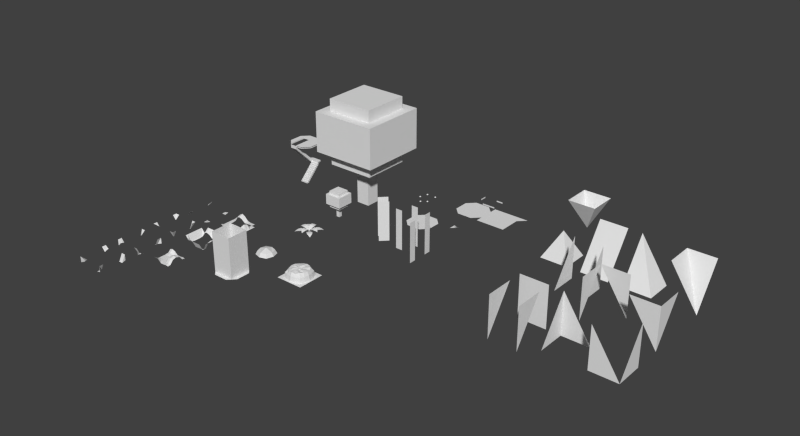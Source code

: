 # Source: 00template_oct.blend  (saved by Blender 2.72.0; exported with 4.5.12 LTS)
import bpy
from mathutils import Matrix  # noqa: F401  (used for matrix-valued properties, if any)

bpy.ops.wm.read_factory_settings(use_empty=True)
scene = bpy.context.scene
scene.name = 'Scene'

# ---- collections
col_collection_19 = bpy.data.collections.new('Collection 19'); scene.collection.children.link(col_collection_19)
col_collection_19.hide_render = True
col_collection_19.hide_viewport = True
col_collection_20 = bpy.data.collections.new('Collection 20'); scene.collection.children.link(col_collection_20)

# ---- world
world_world = bpy.data.worlds.new('World'); scene.world = world_world
world_world.color = (0.05088, 0.05088, 0.05088)
world_world.use_sun_shadow = False
world_world.sun_shadow_jitter_overblur = 0.0
world_world.cycles.sampling_method = 'MANUAL'
world_world.cycles.sample_map_resolution = 256

# ---- meshes
me_cube_015 = bpy.data.meshes.new('Cube.015')
me_cube_015.from_pydata([(0.25, 0.25, 3.0), (0.0, 0.0, 3.0), (0.5, 0.0, 3.0)], [], [(1, 0, 2)])
me_cube_015.use_remesh_preserve_volume = False
me_cube_015.use_remesh_preserve_attributes = False
me_cube_015.use_mirror_vertex_groups = False
me_cube_015.update()
me_plane_004 = bpy.data.meshes.new('Plane.004')
me_plane_004.from_pydata([(-5.96e-08, 0.0, 3.0), (-0.5, 0.0, 3.0), (-5.96e-08, 0.5, 3.0)], [], [(1, 2, 0)])
me_plane_004.use_remesh_preserve_volume = False
me_plane_004.use_remesh_preserve_attributes = False
me_plane_004.use_mirror_vertex_groups = False
me_plane_004.update()
me_cube_009 = bpy.data.meshes.new('Cube.009')
me_cube_009.from_pydata([(5.96e-08, 0.0, 3.0), (5.96e-08, -0.5, 3.0), (0.5, 0.0, 3.0)], [], [(1, 0, 2)])
me_cube_009.use_remesh_preserve_volume = False
me_cube_009.use_remesh_preserve_attributes = False
me_cube_009.use_mirror_vertex_groups = False
me_cube_009.update()
me_plane_013 = bpy.data.meshes.new('Plane.013')
me_plane_013.from_pydata([(-5.96e-08, -0.5, 3.0), (0.5, 0.0, 3.0), (-0.25, -0.25, 3.0), (0.0, 0.0, 3.0)], [], [(0, 2, 3, 1)])
me_plane_013.use_remesh_preserve_volume = False
me_plane_013.use_remesh_preserve_attributes = False
me_plane_013.use_mirror_vertex_groups = False
me_plane_013.update()
me_cube_005 = bpy.data.meshes.new('Cube.005')
me_cube_005.from_pydata([(0.0, -0.5, 3.0), (0.5, 5.96e-08, 3.0), (0.0, -0.5, 0.1), (0.0, -1.0, 3.0), (0.0, -1.0, -2.98e-08), (1.0, 5.96e-08, 3.0), (1.0, 0.0, 0.1), (0.5, 0.0, 0.1), (-0.25, -0.25, 0.1), (-2.98e-08, 0.0, 0.1), (0.0, -0.5, -2.98e-08), (-0.25, -0.25, -2.98e-08)], [], [(2, 8, 11, 10), (2, 0, 1, 7), (0, 2, 10, 4, 3), (7, 1, 5, 6), (7, 9, 8, 2)])
me_cube_005.use_remesh_preserve_volume = False
me_cube_005.use_remesh_preserve_attributes = False
me_cube_005.use_mirror_vertex_groups = False
me_cube_005.update()
me_cube_225 = bpy.data.meshes.new('Cube.225')
me_cube_225.from_pydata([(0.0, -0.5, 3.0), (0.5, 5.96e-08, 3.0), (0.0, -0.5, 0.1), (0.0, 0.0, 0.1), (0.0, -1.0, 3.0), (0.0, -1.0, 0.1), (0.5, 0.0, 0.1), (1.0, 0.0, 0.1), (1.0, 5.96e-08, 3.0)], [], [(2, 6, 3), (0, 2, 5, 4), (2, 0, 1, 6), (6, 1, 8, 7)])
me_cube_225.use_remesh_preserve_volume = False
me_cube_225.use_remesh_preserve_attributes = False
me_cube_225.use_mirror_vertex_groups = False
me_cube_225.update()
me_cube_224 = bpy.data.meshes.new('Cube.224')
me_cube_224.from_pydata([(0.0, -0.5, 3.0), (0.5, 5.96e-08, 3.0), (0.0, -1.0, 3.0), (0.0, -1.0, 0.1), (1.0, 5.96e-08, 3.0), (1.0, 0.0, -2.98e-08), (0.5, 5.96e-08, 0.1), (0.0, -0.5, 0.1), (0.5, 5.96e-08, -3.353e-07), (0.25, 0.25, -3.353e-07), (0.0, 1.192e-07, 0.1), (0.25, 0.25, 0.1)], [], [(8, 9, 11, 6), (7, 3, 2, 0), (1, 6, 7, 0), (6, 1, 4, 5, 8), (6, 11, 10, 7)])
me_cube_224.use_remesh_preserve_volume = False
me_cube_224.use_remesh_preserve_attributes = False
me_cube_224.use_mirror_vertex_groups = False
me_cube_224.update()
me_cube_223 = bpy.data.meshes.new('Cube.223')
me_cube_223.from_pydata([(0.0, -0.5, 3.0), (0.5, 5.96e-08, 3.0), (0.0, -0.5, 0.1), (0.0, 0.0, 0.1), (0.0, -1.0, 3.0), (0.0, -1.0, 0.1), (0.5, 0.0, 0.1), (1.0, 0.0, 0.1), (1.0, 5.96e-08, 3.0)], [], [(2, 6, 3), (0, 2, 5, 4), (2, 0, 1, 6), (6, 1, 8, 7)])
me_cube_223.use_remesh_preserve_volume = False
me_cube_223.use_remesh_preserve_attributes = False
me_cube_223.use_mirror_vertex_groups = False
me_cube_223.update()
me_cube_222 = bpy.data.meshes.new('Cube.222')
me_cube_222.from_pydata([(0.0, -0.5, 3.0), (0.5, 5.96e-08, 3.0), (0.0, -0.5, 0.1), (0.0, -1.0, 3.0), (0.0, -1.0, 0.1), (1.0, 5.96e-08, 3.0), (1.0, 0.0, -2.98e-08), (0.5, 5.96e-08, 0.1), (0.5, 5.96e-08, -3.353e-07), (0.0, 4.47e-08, 0.1), (0.25, 0.25, 0.1), (0.25, 0.25, -3.353e-07)], [], [(2, 4, 3, 0), (5, 6, 8, 7, 1), (0, 1, 7, 2), (7, 8, 11, 10), (7, 10, 9, 2)])
me_cube_222.use_remesh_preserve_volume = False
me_cube_222.use_remesh_preserve_attributes = False
me_cube_222.use_mirror_vertex_groups = False
me_cube_222.update()
me_cube_221 = bpy.data.meshes.new('Cube.221')
me_cube_221.from_pydata([(0.0, -0.5, 3.0), (0.5, 5.96e-08, 3.0), (0.0, -0.5, 0.1), (0.5, 0.0, 0.1), (0.0, -1.0, 3.0), (0.0, -1.0, 0.1), (1.0, 5.96e-08, 3.0), (1.0, 0.0, -2.98e-08), (0.0, 5.96e-08, 0.1), (0.0, 5.96e-08, -3.353e-07)], [], [(2, 5, 4, 0), (3, 1, 6, 7, 9, 8), (3, 8, 2), (2, 0, 1, 3)])
me_cube_221.use_remesh_preserve_volume = False
me_cube_221.use_remesh_preserve_attributes = False
me_cube_221.use_mirror_vertex_groups = False
me_cube_221.update()
me_cube_219 = bpy.data.meshes.new('Cube.219')
me_cube_219.from_pydata([(0.0, -0.5, 3.0), (0.5, 5.96e-08, 3.0), (0.0, -0.5, 0.1), (0.0, -1.0, 3.0), (0.0, -1.0, -2.98e-08), (1.0, 5.96e-08, 3.0), (1.0, 0.0, 0.1), (0.5, 0.0, 0.1), (-0.25, -0.25, 0.1), (-2.98e-08, 0.0, 0.1), (0.0, -0.5, -2.98e-08), (-0.25, -0.25, -2.98e-08)], [], [(2, 8, 11, 10), (2, 0, 1, 7), (0, 2, 10, 4, 3), (7, 1, 5, 6), (7, 9, 8, 2)])
me_cube_219.use_remesh_preserve_volume = False
me_cube_219.use_remesh_preserve_attributes = False
me_cube_219.use_mirror_vertex_groups = False
me_cube_219.update()
me_cube_218 = bpy.data.meshes.new('Cube.218')
me_cube_218.from_pydata([(0.0, -0.5, 3.0), (0.5, 5.96e-08, 3.0), (0.0, -0.5, 0.1), (0.0, -1.0, 3.0), (0.0, -1.0, -2.98e-08), (1.0, 5.96e-08, 3.0), (1.0, 0.0, 0.1), (0.5, 0.0, 0.1), (0.0, 0.0, 0.1), (0.0, 0.0, -2.98e-08)], [], [(2, 8, 9, 4, 3, 0), (2, 0, 1, 7), (7, 1, 5, 6), (7, 8, 2)])
me_cube_218.use_remesh_preserve_volume = False
me_cube_218.use_remesh_preserve_attributes = False
me_cube_218.use_mirror_vertex_groups = False
me_cube_218.update()
me_cube_063 = bpy.data.meshes.new('Cube.063')
me_cube_063.from_pydata([], [], [])
me_cube_063.use_remesh_preserve_volume = False
me_cube_063.use_remesh_preserve_attributes = False
me_cube_063.use_mirror_vertex_groups = False
me_cube_063.update()
me_cube_061 = bpy.data.meshes.new('Cube.061')
me_cube_061.from_pydata([(-0.5, 0.0, 3.0), (0.0, 0.0, 3.0), (0.0, 0.5, 3.0)], [], [(1, 0, 2)])
me_cube_061.use_remesh_preserve_volume = False
me_cube_061.use_remesh_preserve_attributes = False
me_cube_061.use_mirror_vertex_groups = False
me_cube_061.update()
me_cube_060 = bpy.data.meshes.new('Cube.060')
me_cube_060.from_pydata([(5.96e-08, 0.0, 3.0), (5.96e-08, -0.5, 3.0), (0.5, 0.0, 3.0)], [], [(1, 0, 2)])
me_cube_060.use_remesh_preserve_volume = False
me_cube_060.use_remesh_preserve_attributes = False
me_cube_060.use_mirror_vertex_groups = False
me_cube_060.update()
me_cube_059 = bpy.data.meshes.new('Cube.059')
me_cube_059.from_pydata([], [], [])
me_cube_059.use_remesh_preserve_volume = False
me_cube_059.use_remesh_preserve_attributes = False
me_cube_059.use_mirror_vertex_groups = False
me_cube_059.update()
me_cube_058 = bpy.data.meshes.new('Cube.058')
me_cube_058.from_pydata([], [], [])
me_cube_058.use_remesh_preserve_volume = False
me_cube_058.use_remesh_preserve_attributes = False
me_cube_058.use_mirror_vertex_groups = False
me_cube_058.update()
me_cube_056 = bpy.data.meshes.new('Cube.056')
me_cube_056.from_pydata([], [], [])
me_cube_056.use_remesh_preserve_volume = False
me_cube_056.use_remesh_preserve_attributes = False
me_cube_056.use_mirror_vertex_groups = False
me_cube_056.update()
me_cube_055 = bpy.data.meshes.new('Cube.055')
me_cube_055.from_pydata([], [], [])
me_cube_055.use_remesh_preserve_volume = False
me_cube_055.use_remesh_preserve_attributes = False
me_cube_055.use_mirror_vertex_groups = False
me_cube_055.update()
me_cube_054 = bpy.data.meshes.new('Cube.054')
me_cube_054.from_pydata([], [], [])
me_cube_054.use_remesh_preserve_volume = False
me_cube_054.use_remesh_preserve_attributes = False
me_cube_054.use_mirror_vertex_groups = False
me_cube_054.update()
me_cube_053 = bpy.data.meshes.new('Cube.053')
me_cube_053.from_pydata([(0.0, -0.5, 3.0), (0.5, 5.96e-08, 3.0), (0.0, 5.96e-08, 3.0)], [], [(1, 0, 2)])
me_cube_053.use_remesh_preserve_volume = False
me_cube_053.use_remesh_preserve_attributes = False
me_cube_053.use_mirror_vertex_groups = False
me_cube_053.update()
me_cube_052 = bpy.data.meshes.new('Cube.052')
me_cube_052.from_pydata([(-0.25, -0.25, 3.0), (0.25, 0.25, 3.0), (0.0, -0.5, 3.0), (0.5, 0.0, 3.0)], [], [(0, 1, 3, 2)])
me_cube_052.use_remesh_preserve_volume = False
me_cube_052.use_remesh_preserve_attributes = False
me_cube_052.use_mirror_vertex_groups = False
me_cube_052.update()
me_cube_050 = bpy.data.meshes.new('Cube.050')
me_cube_050.from_pydata([(-0.25, -0.25, 3.0), (0.0, 0.0, 3.0), (0.0, -0.5, 3.0)], [], [(1, 2, 0)])
me_cube_050.use_remesh_preserve_volume = False
me_cube_050.use_remesh_preserve_attributes = False
me_cube_050.use_mirror_vertex_groups = False
me_cube_050.update()
me_cube_049 = bpy.data.meshes.new('Cube.049')
me_cube_049.from_pydata([], [], [])
me_cube_049.use_remesh_preserve_volume = False
me_cube_049.use_remesh_preserve_attributes = False
me_cube_049.use_mirror_vertex_groups = False
me_cube_049.update()
me_cube_047 = bpy.data.meshes.new('Cube.047')
me_cube_047.from_pydata([], [], [])
me_cube_047.use_remesh_preserve_volume = False
me_cube_047.use_remesh_preserve_attributes = False
me_cube_047.use_mirror_vertex_groups = False
me_cube_047.update()
me_cube_045 = bpy.data.meshes.new('Cube.045')
me_cube_045.from_pydata([], [], [])
me_cube_045.use_remesh_preserve_volume = False
me_cube_045.use_remesh_preserve_attributes = False
me_cube_045.use_mirror_vertex_groups = False
me_cube_045.update()
me_cube_043 = bpy.data.meshes.new('Cube.043')
me_cube_043.from_pydata([(0.25, 0.25, 3.0), (0.5, 5.96e-08, 3.0), (0.0, 5.96e-08, 3.0), (0.0, -0.5, 3.0)], [], [(0, 1, 3, 2)])
me_cube_043.use_remesh_preserve_volume = False
me_cube_043.use_remesh_preserve_attributes = False
me_cube_043.use_mirror_vertex_groups = False
me_cube_043.update()
me_cube_042 = bpy.data.meshes.new('Cube.042')
me_cube_042.from_pydata([], [], [])
me_cube_042.use_remesh_preserve_volume = False
me_cube_042.use_remesh_preserve_attributes = False
me_cube_042.use_mirror_vertex_groups = False
me_cube_042.update()
me_cube_034 = bpy.data.meshes.new('Cube.034')
me_cube_034.from_pydata([], [], [])
me_cube_034.use_remesh_preserve_volume = False
me_cube_034.use_remesh_preserve_attributes = False
me_cube_034.use_mirror_vertex_groups = False
me_cube_034.update()
me_cube_029 = bpy.data.meshes.new('Cube.029')
me_cube_029.from_pydata([], [], [])
me_cube_029.use_remesh_preserve_volume = False
me_cube_029.use_remesh_preserve_attributes = False
me_cube_029.use_mirror_vertex_groups = False
me_cube_029.update()
me_cube_003 = bpy.data.meshes.new('Cube.003')
me_cube_003.from_pydata([], [], [])
me_cube_003.use_remesh_preserve_volume = False
me_cube_003.use_remesh_preserve_attributes = False
me_cube_003.use_mirror_vertex_groups = False
me_cube_003.update()
me_plane_021 = bpy.data.meshes.new('Plane.021')
me_plane_021.from_pydata([(-5.96e-08, -0.5, 3.0), (0.5, 0.0, 3.0), (-0.25, -0.25, 3.0), (0.0, 0.0, 3.0)], [], [(0, 2, 3, 1)])
me_plane_021.use_remesh_preserve_volume = False
me_plane_021.use_remesh_preserve_attributes = False
me_plane_021.use_mirror_vertex_groups = False
me_plane_021.update()
me_plane_019 = bpy.data.meshes.new('Plane.019')
me_plane_019.from_pydata([(-5.96e-08, 0.0, 3.0), (-5.96e-08, -0.5, 3.0), (0.5, 0.0, 3.0)], [], [(1, 0, 2)])
me_plane_019.use_remesh_preserve_volume = False
me_plane_019.use_remesh_preserve_attributes = False
me_plane_019.use_mirror_vertex_groups = False
me_plane_019.update()
me_plane_018 = bpy.data.meshes.new('Plane.018')
me_plane_018.from_pydata([(-5.96e-08, 0.0, 3.0), (-5.96e-08, -0.5, 3.0), (0.5, 0.0, 3.0)], [], [(0, 2, 1)])
me_plane_018.use_remesh_preserve_volume = False
me_plane_018.use_remesh_preserve_attributes = False
me_plane_018.use_mirror_vertex_groups = False
me_plane_018.update()
me_plane_003 = bpy.data.meshes.new('Plane.003')
me_plane_003.from_pydata([(-5.96e-08, 0.0, 3.0), (-5.96e-08, -0.5, 3.0), (0.5, 0.0, 3.0)], [], [(1, 0, 2)])
me_plane_003.use_remesh_preserve_volume = False
me_plane_003.use_remesh_preserve_attributes = False
me_plane_003.use_mirror_vertex_groups = False
me_plane_003.update()
me_plane_011 = bpy.data.meshes.new('Plane.011')
me_plane_011.from_pydata([(0.0, -1.0, 0.0), (0.0, -1.0, 0.1), (0.0, -0.5, 0.1), (0.5, -5.96e-08, 0.1), (0.0, -5.96e-08, 0.1), (0.0, -5.96e-08, 0.0)], [], [(4, 2, 3), (2, 4, 5, 0, 1)])
me_plane_011.use_remesh_preserve_volume = False
me_plane_011.use_remesh_preserve_attributes = False
me_plane_011.use_mirror_vertex_groups = False
me_plane_011.update()
me_plane_010 = bpy.data.meshes.new('Plane.010')
me_plane_010.from_pydata([(0.0, -0.5, 0.1), (0.0, -1.0, 0.0), (0.0, -1.0, 0.1), (0.5, -5.96e-08, 0.0), (0.0, -0.5, 0.0), (0.5, -5.96e-08, 0.1), (1.0, -5.96e-08, 0.0), (1.0, -5.96e-08, 0.1)], [], [(0, 4, 1, 2), (0, 5, 3, 4), (3, 5, 7, 6)])
me_plane_010.use_remesh_preserve_volume = False
me_plane_010.use_remesh_preserve_attributes = False
me_plane_010.use_mirror_vertex_groups = False
me_plane_010.update()
me_plane_009 = bpy.data.meshes.new('Plane.009')
me_plane_009.from_pydata([(0.0, -0.5, 0.1), (0.0, -1.0, 0.0), (0.0, -1.0, 0.1), (0.5, -5.96e-08, 0.0), (0.0, -0.5, 0.0), (0.5, -5.96e-08, 0.1), (1.0, -5.96e-08, 0.0), (1.0, -5.96e-08, 0.1), (-0.25, -0.25, 0.1), (0.25, 0.25, 0.1), (-0.25, -0.25, 0.0), (0.25, 0.25, 0.0)], [], [(0, 4, 1, 2), (3, 5, 7, 6), (5, 9, 8, 0), (0, 8, 10, 4), (9, 5, 3, 11)])
me_plane_009.use_remesh_preserve_volume = False
me_plane_009.use_remesh_preserve_attributes = False
me_plane_009.use_mirror_vertex_groups = False
me_plane_009.update()
me_plane_008 = bpy.data.meshes.new('Plane.008')
me_plane_008.from_pydata([(0.0, -1.0, 0.0), (0.0, -1.0, 0.1), (0.0, -0.5, 0.1), (0.5, -5.96e-08, 0.1), (0.0, -5.96e-08, 0.1), (-0.25, -0.25, 0.1), (0.0, -0.5, 0.0), (-0.25, -0.25, 0.0)], [], [(4, 5, 2, 3), (2, 5, 7, 6), (0, 1, 2, 6)])
me_plane_008.use_remesh_preserve_volume = False
me_plane_008.use_remesh_preserve_attributes = False
me_plane_008.use_mirror_vertex_groups = False
me_plane_008.update()
me_plane_007 = bpy.data.meshes.new('Plane.007')
me_plane_007.from_pydata([(0.0, -0.5, 0.1), (0.0, 0.0, 0.1), (0.5, 0.0, 0.1), (0.0, 0.0, 0.0), (1.0, 0.0, 0.1), (1.0, 0.0, 0.0)], [], [(1, 0, 2), (2, 4, 5, 3, 1)])
me_plane_007.use_remesh_preserve_volume = False
me_plane_007.use_remesh_preserve_attributes = False
me_plane_007.use_mirror_vertex_groups = False
me_plane_007.update()
me_plane_006 = bpy.data.meshes.new('Plane.006')
me_plane_006.from_pydata([(0.5, -6.715e-07, 0.1), (0.0, 0.0, 0.1), (-6.715e-07, -0.5, 0.1)], [], [(1, 2, 0)])
me_plane_006.use_remesh_preserve_volume = False
me_plane_006.use_remesh_preserve_attributes = False
me_plane_006.use_mirror_vertex_groups = False
me_plane_006.update()
me_plane_005 = bpy.data.meshes.new('Plane.005')
me_plane_005.from_pydata([(0.5, 0.0, 0.1), (0.0, -0.5, 0.1), (0.0, 0.0, 0.1), (0.5, 0.0, 0.0), (1.0, -5.96e-08, 0.1), (1.0, -5.96e-08, 0.0), (0.25, 0.25, 0.1), (0.25, 0.25, 0.0)], [], [(3, 0, 4, 5), (0, 6, 2, 1), (6, 0, 3, 7)])
me_plane_005.use_remesh_preserve_volume = False
me_plane_005.use_remesh_preserve_attributes = False
me_plane_005.use_mirror_vertex_groups = False
me_plane_005.update()
me_cube_041 = bpy.data.meshes.new('Cube.041')
me_cube_041.from_pydata([(0.5, 9.537e-07, 0.1), (1.0, 9.388e-07, 0.1), (0.5, 9.537e-07, 3.0), (1.0, 9.537e-07, 3.0)], [], [(0, 2, 3, 1)])
me_cube_041.use_remesh_preserve_volume = False
me_cube_041.use_remesh_preserve_attributes = False
me_cube_041.use_mirror_vertex_groups = False
me_cube_041.update()
me_cube_040 = bpy.data.meshes.new('Cube.040')
me_cube_040.from_pydata([(1.0, 0.0, 1.49e-08), (1.0, 0.0, 3.0), (0.5, 0.0, 1.49e-08), (0.5, 0.0, 3.0)], [], [(1, 0, 2, 3)])
me_cube_040.use_remesh_preserve_volume = False
me_cube_040.use_remesh_preserve_attributes = False
me_cube_040.use_mirror_vertex_groups = False
me_cube_040.update()
me_cube_039 = bpy.data.meshes.new('Cube.039')
me_cube_039.from_pydata([(1.0, 0.0, 3.0), (0.0, 0.0, 0.1), (0.0, 0.0, 3.0), (0.5, 0.0, 0.1), (1.0, 0.0, 1.49e-08), (0.5, 0.0, 1.49e-08), (0.25, 0.25, 0.1), (0.25, 0.25, 1.49e-08)], [], [(3, 5, 7, 6), (0, 4, 5, 3, 1, 2), (1, 3, 6)])
me_cube_039.use_remesh_preserve_volume = False
me_cube_039.use_remesh_preserve_attributes = False
me_cube_039.use_mirror_vertex_groups = False
me_cube_039.update()
me_cube_038 = bpy.data.meshes.new('Cube.038')
me_cube_038.from_pydata([(0.0, 0.5, 1.49e-08), (0.0, 0.5, 3.0), (-0.5, 0.0, 1.49e-08), (-0.5, 0.0, 3.0)], [], [(1, 0, 2, 3)])
me_cube_038.use_remesh_preserve_volume = False
me_cube_038.use_remesh_preserve_attributes = False
me_cube_038.use_mirror_vertex_groups = False
me_cube_038.update()
me_cube_037 = bpy.data.meshes.new('Cube.037')
me_cube_037.from_pydata([(4.47e-08, 2.98e-08, 0.1), (4.47e-08, 2.98e-08, 3.0), (1.0, 0.0, 0.1), (1.0, 0.0, 3.0)], [], [(0, 1, 3, 2)])
me_cube_037.use_remesh_preserve_volume = False
me_cube_037.use_remesh_preserve_attributes = False
me_cube_037.use_mirror_vertex_groups = False
me_cube_037.update()
me_cube_036 = bpy.data.meshes.new('Cube.036')
me_cube_036.from_pydata([(5.96e-08, -0.5, 0.1), (5.96e-08, -0.5, 3.0), (0.0, -1.0, 0.1), (0.0, -1.0, 3.0)], [], [(0, 2, 3, 1)])
me_cube_036.use_remesh_preserve_volume = False
me_cube_036.use_remesh_preserve_attributes = False
me_cube_036.use_mirror_vertex_groups = False
me_cube_036.update()
me_cube_031 = bpy.data.meshes.new('Cube.031')
me_cube_031.from_pydata([(5.96e-08, 0.0, 0.1), (5.96e-08, 0.0, 3.0), (5.96e-08, -1.0, 0.1), (5.96e-08, -1.0, 3.0)], [], [(1, 0, 2, 3)])
me_cube_031.use_remesh_preserve_volume = False
me_cube_031.use_remesh_preserve_attributes = False
me_cube_031.use_mirror_vertex_groups = False
me_cube_031.update()
me_cube_028 = bpy.data.meshes.new('Cube.028')
me_cube_028.from_pydata([(0.0, -0.5, 3.0), (0.5, 5.96e-08, 3.0), (0.0, -0.5, 0.1), (0.0, -1.0, 3.0), (0.0, -1.0, 0.1), (0.5, 0.0, 0.1), (0.0, 0.0, 0.1), (1.0, 0.0, 0.1), (1.0, 5.96e-08, 3.0)], [], [(0, 2, 4, 3), (6, 2, 5), (2, 0, 1, 5), (5, 1, 8, 7)])
me_cube_028.use_remesh_preserve_volume = False
me_cube_028.use_remesh_preserve_attributes = False
me_cube_028.use_mirror_vertex_groups = False
me_cube_028.update()
me_cube_027 = bpy.data.meshes.new('Cube.027')
me_cube_027.from_pydata([(9.537e-07, -0.5, 3.0), (0.5, -4.47e-07, 3.0), (9.537e-07, -0.5, -2.98e-08), (0.5, -5.066e-07, -2.98e-08), (9.537e-07, -1.0, 3.0), (9.537e-07, -1.0, -2.98e-08), (1.0, -4.47e-07, 3.0), (1.0, -5.066e-07, -2.98e-08)], [], [(0, 1, 3, 2), (0, 2, 5, 4), (3, 1, 6, 7)])
me_cube_027.use_remesh_preserve_volume = False
me_cube_027.use_remesh_preserve_attributes = False
me_cube_027.use_mirror_vertex_groups = False
me_cube_027.update()
me_cube_025 = bpy.data.meshes.new('Cube.025')
me_cube_025.from_pydata([(0.0, -1.0, 0.0), (5.96e-08, -0.5, 0.0), (0.0, -1.0, 3.0), (5.96e-08, -0.5, 3.0)], [], [(2, 3, 1, 0)])
me_cube_025.use_remesh_preserve_volume = False
me_cube_025.use_remesh_preserve_attributes = False
me_cube_025.use_mirror_vertex_groups = False
me_cube_025.update()
me_cube_024 = bpy.data.meshes.new('Cube.024')
me_cube_024.from_pydata([(5.96e-08, 0.0, 0.1), (0.0, -1.0, 3.0), (5.96e-08, 0.0, 3.0), (5.96e-08, -0.5, 0.1), (-0.25, -0.25, 0.1), (0.0, -1.0, 0.0), (5.96e-08, -0.5, 0.0), (-0.25, -0.25, 0.0)], [], [(3, 0, 4), (3, 6, 5, 1, 2, 0), (4, 7, 6, 3)])
me_cube_024.use_remesh_preserve_volume = False
me_cube_024.use_remesh_preserve_attributes = False
me_cube_024.use_mirror_vertex_groups = False
me_cube_024.update()
me_cube_022 = bpy.data.meshes.new('Cube.022')
me_cube_022.from_pydata([(4.768e-07, -0.5, 3.0), (0.5, -4.768e-07, 3.0), (4.768e-07, -0.5, 0.1), (0.5, -5.364e-07, 0.1), (4.768e-07, -1.0, 3.0), (4.768e-07, -1.0, -2.98e-08), (1.0, -4.768e-07, 3.0), (1.0, -5.364e-07, -2.98e-08), (-0.25, -0.25, 0.1), (0.25, 0.25, 0.1), (0.5, -5.364e-07, -2.98e-08), (4.768e-07, -0.5, -2.98e-08), (-0.25, -0.25, -2.98e-08), (0.25, 0.25, -2.98e-08)], [], [(0, 1, 3, 2), (1, 6, 7, 10, 3), (2, 3, 9, 8), (2, 8, 12, 11), (0, 2, 11, 5, 4), (9, 3, 10, 13)])
me_cube_022.use_remesh_preserve_volume = False
me_cube_022.use_remesh_preserve_attributes = False
me_cube_022.use_mirror_vertex_groups = False
me_cube_022.update()
me_cube_020 = bpy.data.meshes.new('Cube.020')
me_cube_020.from_pydata([], [], [])
me_cube_020.use_remesh_preserve_volume = False
me_cube_020.use_remesh_preserve_attributes = False
me_cube_020.use_mirror_vertex_groups = False
me_cube_020.update()
me_cube_019 = bpy.data.meshes.new('Cube.019')
me_cube_019.from_pydata([(0.0, -0.5, 3.0), (0.5, 5.96e-08, 3.0), (0.0, -0.5, -2.98e-08), (0.5, 0.0, -2.98e-08), (0.0, -1.0, 3.0), (0.0, -1.0, -2.98e-08), (1.0, 5.96e-08, 3.0), (1.0, 0.0, -2.98e-08)], [], [(0, 1, 3, 2), (0, 2, 5, 4), (3, 1, 6, 7)])
me_cube_019.use_remesh_preserve_volume = False
me_cube_019.use_remesh_preserve_attributes = False
me_cube_019.use_mirror_vertex_groups = False
me_cube_019.update()
me_cube_017 = bpy.data.meshes.new('Cube.017')
me_cube_017.from_pydata([(1.49e-08, 0.0, 0.1), (1.0, -1.49e-08, 0.1), (5.96e-08, 0.0, 3.0), (1.0, 0.0, 3.0)], [], [(0, 2, 3, 1)])
me_cube_017.use_remesh_preserve_volume = False
me_cube_017.use_remesh_preserve_attributes = False
me_cube_017.use_mirror_vertex_groups = False
me_cube_017.update()
me_cube_013 = bpy.data.meshes.new('Cube.013')
me_cube_013.from_pydata([(4.47e-08, 2.98e-08, 0.0), (1.0, 0.0, 0.0), (4.47e-08, 2.98e-08, 3.0), (1.0, 0.0, 3.0)], [], [(2, 3, 1, 0)])
me_cube_013.use_remesh_preserve_volume = False
me_cube_013.use_remesh_preserve_attributes = False
me_cube_013.use_mirror_vertex_groups = False
me_cube_013.update()
me_cube_011 = bpy.data.meshes.new('Cube.011')
me_cube_011.from_pydata([(0.0, -1.0, 0.0), (5.96e-08, 0.0, 0.0), (0.0, -1.0, 3.0), (5.96e-08, 0.0, 3.0)], [], [(2, 3, 1, 0)])
me_cube_011.use_remesh_preserve_volume = False
me_cube_011.use_remesh_preserve_attributes = False
me_cube_011.use_mirror_vertex_groups = False
me_cube_011.update()
me_cube_007 = bpy.data.meshes.new('Cube.007')
me_cube_007.from_pydata([(-0.5, 0.0, 0.1), (0.0, 0.5, 0.1), (-0.5, 0.0, 3.0), (0.0, 0.5, 3.0)], [], [(1, 0, 2, 3)])
me_cube_007.use_remesh_preserve_volume = False
me_cube_007.use_remesh_preserve_attributes = False
me_cube_007.use_mirror_vertex_groups = False
me_cube_007.update()
me_cube_004 = bpy.data.meshes.new('Cube.004')
me_cube_004.from_pydata([(5.96e-08, 0.0, 0.1), (5.96e-08, 0.0, 3.0), (0.0, -1.0, 0.1), (0.0, -1.0, 3.0)], [], [(0, 2, 3, 1)])
me_cube_004.use_remesh_preserve_volume = False
me_cube_004.use_remesh_preserve_attributes = False
me_cube_004.use_mirror_vertex_groups = False
me_cube_004.update()
me_plane_001 = bpy.data.meshes.new('Plane.001')
me_plane_001.from_pydata([(0.5, 0.0, 0.1), (0.0, 0.0, 0.1), (0.0, -0.5, 0.1)], [], [(1, 2, 0)])
me_plane_001.use_remesh_preserve_volume = False
me_plane_001.use_remesh_preserve_attributes = False
me_plane_001.use_mirror_vertex_groups = False
me_plane_001.update()
me_plane_012 = bpy.data.meshes.new('Plane.012')
me_plane_012.from_pydata([(2.384e-07, -1.5, 0.1), (1.5, -2.0, 0.1), (0.5, 8.047e-07, 0.1), (2.0, -0.5, 0.1), (2.384e-07, -0.5, 0.1), (0.5, -2.0, 0.1), (2.0, -1.5, 0.1), (1.5, 8.047e-07, 0.1), (0.25, -1.75, 0.1), (0.25, -0.25, 0.1), (1.75, -1.75, 0.1), (1.75, -0.25, 0.1), (0.25, -1.75, 3.0), (0.25, -0.25, 3.0), (1.75, -1.75, 3.0), (1.75, -0.25, 3.0)], [], [(4, 0, 8, 9), (11, 9, 13, 15), (3, 7, 11), (1, 6, 10), (0, 5, 8), (2, 4, 9), (7, 2, 9, 11), (6, 3, 11, 10), (5, 1, 10, 8), (10, 11, 15, 14), (8, 10, 14, 12), (9, 8, 12, 13)])
me_plane_012.use_remesh_preserve_volume = False
me_plane_012.use_remesh_preserve_attributes = False
me_plane_012.use_mirror_vertex_groups = False
me_plane_012.update()
me_cube_016 = bpy.data.meshes.new('Cube.016')
me_cube_016.from_pydata([(0.6197, -0.996, 0.1567), (0.2929, -1.0, 0.0651), (0.1761, -1.0, -0.1212), (0.1, -1.0, -0.5), (0.6464, -0.8536, 0.08632), (0.3467, -0.7294, 0.06891), (0.2464, -0.6464, -0.1458), (0.1761, -0.6173, -0.5), (0.7292, -0.7307, 0.1001), (0.5, -0.5, 0.04473), (0.3467, -0.3467, -0.1269), (0.2929, -0.2929, -0.5), (0.8532, -0.6466, 0.1474), (0.7294, -0.3467, 0.07153), (0.6464, -0.2464, -0.1408), (0.6173, -0.1761, -0.5), (0.9871, -0.6224, 0.1629), (1.0, -0.2929, 0.1004), (1.0, -0.1761, -0.1408), (1.0, -0.1, -0.5), (1.146, -0.6461, 0.09742), (1.271, -0.3467, 0.1045), (1.354, -0.2464, -0.1209), (1.383, -0.1761, -0.5), (1.268, -0.7268, 0.1237), (1.5, -0.5, 0.1275), (1.653, -0.3467, -0.1372), (1.707, -0.2929, -0.5), (1.355, -0.8536, 0.09997), (1.653, -0.7294, 0.05495), (1.754, -0.6464, -0.1352), (1.824, -0.6173, -0.5), (1.382, -1.0, 0.1374), (1.707, -1.0, 0.09445), (1.824, -1.0, -0.1328), (1.9, -1.0, -0.5), (1.354, -1.146, 0.1552), (1.653, -1.271, 0.1056), (1.754, -1.354, -0.1403), (1.824, -1.383, -0.5), (1.271, -1.271, 0.09094), (1.5, -1.5, 0.1493), (1.653, -1.653, -0.1181), (1.707, -1.707, -0.5), (1.146, -1.354, 0.125), (1.271, -1.653, 0.05606), (1.354, -1.754, -0.143), (1.383, -1.824, -0.5), (0.9907, -1.386, 0.09438), (1.0, -1.707, 0.1119), (1.0, -1.824, -0.12), (1.0, -1.9, -0.5), (0.845, -1.35, 0.1077), (0.7294, -1.653, 0.07549), (0.6464, -1.754, -0.1473), (0.6173, -1.824, -0.5), (0.7244, -1.26, 0.1428), (0.5, -1.5, 0.04721), (0.3467, -1.653, -0.1334), (0.2929, -1.707, -0.5), (0.6464, -1.146, 0.1173), (0.3467, -1.271, 0.03449), (0.2464, -1.354, -0.1568), (0.1761, -1.383, -0.5), (0.8319, -1.003, 0.1275), (0.8404, -0.935, 0.09442), (0.8687, -0.8728, 0.1175), (0.9259, -0.8308, 0.1453), (0.9955, -0.8271, 0.1433), (1.072, -0.8156, 0.106), (1.135, -0.8527, 0.1151), (1.18, -0.9156, 0.09777), (1.19, -0.9951, 0.1197), (1.169, -1.07, 0.1284), (1.136, -1.134, 0.08969), (1.075, -1.175, 0.1082), (0.9933, -1.205, 0.08537), (0.9279, -1.176, 0.09753), (0.8738, -1.129, 0.1183), (0.8351, -1.068, 0.1121)], [], [(3, 2, 6, 7), (2, 1, 5, 6), (1, 0, 4, 5), (7, 6, 10, 11), (6, 5, 9, 10), (5, 4, 8, 9), (11, 10, 14, 15), (10, 9, 13, 14), (9, 8, 12, 13), (15, 14, 18, 19), (14, 13, 17, 18), (13, 12, 16, 17), (19, 18, 22, 23), (18, 17, 21, 22), (17, 16, 20, 21), (23, 22, 26, 27), (22, 21, 25, 26), (21, 20, 24, 25), (27, 26, 30, 31), (26, 25, 29, 30), (25, 24, 28, 29), (31, 30, 34, 35), (30, 29, 33, 34), (29, 28, 32, 33), (35, 34, 38, 39), (34, 33, 37, 38), (33, 32, 36, 37), (39, 38, 42, 43), (38, 37, 41, 42), (37, 36, 40, 41), (43, 42, 46, 47), (42, 41, 45, 46), (41, 40, 44, 45), (47, 46, 50, 51), (46, 45, 49, 50), (45, 44, 48, 49), (51, 50, 54, 55), (50, 49, 53, 54), (49, 48, 52, 53), (55, 54, 58, 59), (54, 53, 57, 58), (53, 52, 56, 57), (59, 58, 62, 63), (58, 57, 61, 62), (57, 56, 60, 61), (63, 62, 2, 3), (62, 61, 1, 2), (61, 60, 0, 1), (12, 8, 66, 67), (56, 52, 77, 78), (0, 60, 79, 64), (36, 32, 72, 73), (16, 12, 67, 68), (60, 56, 78, 79), (40, 36, 73, 74), (20, 16, 68, 69), (44, 40, 74, 75), (24, 20, 69, 70), (4, 0, 64, 65), (48, 44, 75, 76), (28, 24, 70, 71), (8, 4, 65, 66), (52, 48, 76, 77), (32, 28, 71, 72), (64, 79, 78, 77, 76, 75, 74, 73, 72, 71, 70, 69, 68, 67, 66, 65)])
me_cube_016.use_remesh_preserve_volume = False
me_cube_016.use_remesh_preserve_attributes = False
me_cube_016.use_mirror_vertex_groups = False
me_cube_016.update()
me_cube_023 = bpy.data.meshes.new('Cube.023')
me_cube_023.from_pydata([(2.0, 1.0, -0.5), (0.0, 1.0, -0.5), (2.0, -1.0, -0.5), (0.0, -1.0, -0.5)], [], [(3, 2, 0, 1)])
me_cube_023.use_remesh_preserve_volume = False
me_cube_023.use_remesh_preserve_attributes = False
me_cube_023.use_mirror_vertex_groups = False
me_cube_023.update()
me_plane_041 = bpy.data.meshes.new('Plane.041')
me_plane_041.from_pydata([(0.5, 0.0, 0.1), (2.235e-08, -0.5, 0.1), (0.5, 0.0, 0.0), (2.235e-08, -0.5, 0.0)], [], [(0, 1, 3, 2)])
me_plane_041.use_remesh_preserve_volume = False
me_plane_041.use_remesh_preserve_attributes = False
me_plane_041.use_mirror_vertex_groups = False
me_plane_041.update()
me_plane_040 = bpy.data.meshes.new('Plane.040')
me_plane_040.from_pydata([(0.0, 0.5, 0.1), (-0.5, 0.0, 3.0), (-0.5, 0.0, 0.1), (0.0, 0.5, 3.0)], [], [(1, 3, 0, 2)])
me_plane_040.use_remesh_preserve_volume = False
me_plane_040.use_remesh_preserve_attributes = False
me_plane_040.use_mirror_vertex_groups = False
me_plane_040.update()
me_plane_039 = bpy.data.meshes.new('Plane.039')
me_plane_039.from_pydata([(1.0, 0.0, 3.0), (1.0, 0.0, 0.1), (0.5, 0.0, 0.1), (0.5, 0.0, 3.0)], [], [(0, 1, 2, 3)])
me_plane_039.use_remesh_preserve_volume = False
me_plane_039.use_remesh_preserve_attributes = False
me_plane_039.use_mirror_vertex_groups = False
me_plane_039.update()
me_plane_038 = bpy.data.meshes.new('Plane.038')
me_plane_038.from_pydata([(0.0, 0.0, 0.1), (0.0, 0.0, 3.0), (-2.98e-08, -0.5, 0.1), (-2.98e-08, -0.5, 3.0)], [], [(0, 2, 3, 1)])
me_plane_038.use_remesh_preserve_volume = False
me_plane_038.use_remesh_preserve_attributes = False
me_plane_038.use_mirror_vertex_groups = False
me_plane_038.update()
me_plane_032 = bpy.data.meshes.new('Plane.032')
me_plane_032.from_pydata([(-5.96e-08, -1.0, 0.1), (-5.96e-08, -1.0, 3.0), (-2.98e-08, -0.5, 0.1), (-2.98e-08, -0.5, 3.0)], [], [(2, 0, 1, 3)])
me_plane_032.use_remesh_preserve_volume = False
me_plane_032.use_remesh_preserve_attributes = False
me_plane_032.use_mirror_vertex_groups = False
me_plane_032.update()
me_plane_031 = bpy.data.meshes.new('Plane.031')
me_plane_031.from_pydata([(-5.96e-08, 0.0, 3.0), (-5.96e-08, 0.0, 0.1), (0.5, 0.0, 0.1), (0.5, 0.0, 3.0)], [], [(3, 2, 1, 0)])
me_plane_031.use_remesh_preserve_volume = False
me_plane_031.use_remesh_preserve_attributes = False
me_plane_031.use_mirror_vertex_groups = False
me_plane_031.update()
me_plane_030 = bpy.data.meshes.new('Plane.030')
me_plane_030.from_pydata([(0.5, 0.0, 0.1), (-5.96e-08, -0.5, 3.0), (-5.96e-08, -0.5, 0.1), (0.5, 0.0, 3.0)], [], [(1, 3, 0, 2)])
me_plane_030.use_remesh_preserve_volume = False
me_plane_030.use_remesh_preserve_attributes = False
me_plane_030.use_mirror_vertex_groups = False
me_plane_030.update()
me_cube_021 = bpy.data.meshes.new('Cube.021')
me_cube_021.from_pydata([(5.96e-08, 0.0, 3.0), (5.96e-08, -0.5, 3.0), (0.5, 0.0, 3.0)], [], [(1, 0, 2)])
me_cube_021.use_remesh_preserve_volume = False
me_cube_021.use_remesh_preserve_attributes = False
me_cube_021.use_mirror_vertex_groups = False
me_cube_021.update()
me_plane_029 = bpy.data.meshes.new('Plane.029')
me_plane_029.from_pydata([(1.5, 0.0, 0.1), (1.5, 0.0, 0.0), (0.5, 0.0, 0.1), (0.5, 0.0, 0.0)], [], [(1, 3, 2, 0)])
me_plane_029.use_remesh_preserve_volume = False
me_plane_029.use_remesh_preserve_attributes = False
me_plane_029.use_mirror_vertex_groups = False
me_plane_029.update()
me_plane_027 = bpy.data.meshes.new('Plane.027')
me_plane_027.from_pydata([(0.0, 0.0, 0.1), (0.0, -0.5, 0.1), (0.0, 0.0, 0.0), (0.0, -0.5, 0.0)], [], [(1, 0, 2, 3)])
me_plane_027.use_remesh_preserve_volume = False
me_plane_027.use_remesh_preserve_attributes = False
me_plane_027.use_mirror_vertex_groups = False
me_plane_027.update()
me_plane_026 = bpy.data.meshes.new('Plane.026')
me_plane_026.from_pydata([(0.5, 0.0, 0.1), (0.0, -0.5, 0.1), (0.5, 0.0, 0.0), (0.0, -0.5, 0.0)], [], [(0, 2, 3, 1)])
me_plane_026.use_remesh_preserve_volume = False
me_plane_026.use_remesh_preserve_attributes = False
me_plane_026.use_mirror_vertex_groups = False
me_plane_026.update()
me_plane_024 = bpy.data.meshes.new('Plane.024')
me_plane_024.from_pydata([(0.5, 0.0, 0.1), (0.0, 0.0, 0.1), (0.5, 0.0, 7.451e-09), (0.0, 0.0, 7.451e-09)], [], [(1, 0, 2, 3)])
me_plane_024.use_remesh_preserve_volume = False
me_plane_024.use_remesh_preserve_attributes = False
me_plane_024.use_mirror_vertex_groups = False
me_plane_024.update()
me_plane_023 = bpy.data.meshes.new('Plane.023')
me_plane_023.from_pydata([(0.5, 0.0, 0.1), (0.0, 0.0, 0.1), (0.0, -0.5, 0.1)], [], [(1, 2, 0)])
me_plane_023.use_remesh_preserve_volume = False
me_plane_023.use_remesh_preserve_attributes = False
me_plane_023.use_mirror_vertex_groups = False
me_plane_023.update()
me_cube_217 = bpy.data.meshes.new('Cube.217')
me_cube_217.from_pydata([(0.0, -4.053e-06, 3.1), (0.0, -2.0, 0.1), (0.0, 0.0, 0.1)], [], [(1, 0, 2)])
me_cube_217.use_remesh_preserve_volume = False
me_cube_217.use_remesh_preserve_attributes = False
me_cube_217.use_mirror_vertex_groups = False
me_cube_217.update()
me_cube_216 = bpy.data.meshes.new('Cube.216')
me_cube_216.from_pydata([(4.053e-06, 1.192e-06, 3.1), (2.0, 0.0, 0.1), (0.0, 1.192e-06, 0.1)], [], [(0, 1, 2)])
me_cube_216.use_remesh_preserve_volume = False
me_cube_216.use_remesh_preserve_attributes = False
me_cube_216.use_mirror_vertex_groups = False
me_cube_216.update()
me_cube_215 = bpy.data.meshes.new('Cube.215')
me_cube_215.from_pydata([(2.0, -1.192e-06, 3.1), (2.0, -2.0, 0.1), (2.0, 2.861e-06, 0.1)], [], [(0, 1, 2)])
me_cube_215.use_remesh_preserve_volume = False
me_cube_215.use_remesh_preserve_attributes = False
me_cube_215.use_mirror_vertex_groups = False
me_cube_215.update()
me_cube_214 = bpy.data.meshes.new('Cube.214')
me_cube_214.from_pydata([(3.576e-06, -2.0, 3.1), (2.0, -2.0, 0.1), (-4.768e-07, -2.0, 0.1)], [], [(1, 0, 2)])
me_cube_214.use_remesh_preserve_volume = False
me_cube_214.use_remesh_preserve_attributes = False
me_cube_214.use_mirror_vertex_groups = False
me_cube_214.update()
me_cube_213 = bpy.data.meshes.new('Cube.213')
me_cube_213.from_pydata([(2.0, -2.0, 0.1), (6.557e-07, -2.0, 3.1), (2.0, -2.0, 3.1)], [], [(1, 2, 0)])
me_cube_213.use_remesh_preserve_volume = False
me_cube_213.use_remesh_preserve_attributes = False
me_cube_213.use_mirror_vertex_groups = False
me_cube_213.update()
me_cube_212 = bpy.data.meshes.new('Cube.212')
me_cube_212.from_pydata([(2.0, -2.0, 0.1), (2.0, -8.941e-07, 3.1), (2.0, -2.0, 3.1)], [], [(0, 2, 1)])
me_cube_212.use_remesh_preserve_volume = False
me_cube_212.use_remesh_preserve_attributes = False
me_cube_212.use_mirror_vertex_groups = False
me_cube_212.update()
me_cube_211 = bpy.data.meshes.new('Cube.211')
me_cube_211.from_pydata([], [], [])
me_cube_211.use_remesh_preserve_volume = False
me_cube_211.use_remesh_preserve_attributes = False
me_cube_211.use_mirror_vertex_groups = False
me_cube_211.update()
me_cube_210 = bpy.data.meshes.new('Cube.210')
me_cube_210.from_pydata([], [], [])
me_cube_210.use_remesh_preserve_volume = False
me_cube_210.use_remesh_preserve_attributes = False
me_cube_210.use_mirror_vertex_groups = False
me_cube_210.update()
me_cube_209 = bpy.data.meshes.new('Cube.209')
me_cube_209.from_pydata([], [], [])
me_cube_209.use_remesh_preserve_volume = False
me_cube_209.use_remesh_preserve_attributes = False
me_cube_209.use_mirror_vertex_groups = False
me_cube_209.update()
me_cube_208 = bpy.data.meshes.new('Cube.208')
me_cube_208.from_pydata([], [], [])
me_cube_208.use_remesh_preserve_volume = False
me_cube_208.use_remesh_preserve_attributes = False
me_cube_208.use_mirror_vertex_groups = False
me_cube_208.update()
me_cube_207 = bpy.data.meshes.new('Cube.207')
me_cube_207.from_pydata([(0.0, -2.0, 0.1), (0.0, 0.0, 3.1), (0.0, -2.0, 3.1)], [], [(2, 0, 1)])
me_cube_207.use_remesh_preserve_volume = False
me_cube_207.use_remesh_preserve_attributes = False
me_cube_207.use_mirror_vertex_groups = False
me_cube_207.update()
me_cube_206 = bpy.data.meshes.new('Cube.206')
me_cube_206.from_pydata([(2.0, -2.0, 0.1), (2.0, 0.0, 3.1), (2.0, -2.0, 3.1)], [], [(1, 0, 2)])
me_cube_206.use_remesh_preserve_volume = False
me_cube_206.use_remesh_preserve_attributes = False
me_cube_206.use_mirror_vertex_groups = False
me_cube_206.update()
me_cube_205 = bpy.data.meshes.new('Cube.205')
me_cube_205.from_pydata([(2.0, -2.0, 0.1), (0.0, -2.0, 0.1), (2.0, -2.0, 3.1), (0.0, -2.0, 3.1)], [], [(0, 1, 3, 2)])
me_cube_205.use_remesh_preserve_volume = False
me_cube_205.use_remesh_preserve_attributes = False
me_cube_205.use_mirror_vertex_groups = False
me_cube_205.update()
me_cube_204 = bpy.data.meshes.new('Cube.204')
me_cube_204.from_pydata([(2.0, 0.0, 3.1), (2.0, -2.0, 0.1), (2.0, 0.0, 0.1)], [], [(2, 0, 1)])
me_cube_204.use_remesh_preserve_volume = False
me_cube_204.use_remesh_preserve_attributes = False
me_cube_204.use_mirror_vertex_groups = False
me_cube_204.update()
me_cube_203 = bpy.data.meshes.new('Cube.203')
me_cube_203.from_pydata([(0.0, 0.0, 3.1), (0.0, 0.0, 0.1), (0.0, -2.0, 0.1)], [], [(0, 1, 2)])
me_cube_203.use_remesh_preserve_volume = False
me_cube_203.use_remesh_preserve_attributes = False
me_cube_203.use_mirror_vertex_groups = False
me_cube_203.update()
me_cube_201 = bpy.data.meshes.new('Cube.201')
me_cube_201.from_pydata([], [], [])
me_cube_201.use_remesh_preserve_volume = False
me_cube_201.use_remesh_preserve_attributes = False
me_cube_201.use_mirror_vertex_groups = False
me_cube_201.update()
me_cube_200 = bpy.data.meshes.new('Cube.200')
me_cube_200.from_pydata([], [], [])
me_cube_200.use_remesh_preserve_volume = False
me_cube_200.use_remesh_preserve_attributes = False
me_cube_200.use_mirror_vertex_groups = False
me_cube_200.update()
me_cube_199 = bpy.data.meshes.new('Cube.199')
me_cube_199.from_pydata([], [], [])
me_cube_199.use_remesh_preserve_volume = False
me_cube_199.use_remesh_preserve_attributes = False
me_cube_199.use_mirror_vertex_groups = False
me_cube_199.update()
me_cube_198 = bpy.data.meshes.new('Cube.198')
me_cube_198.from_pydata([], [], [])
me_cube_198.use_remesh_preserve_volume = False
me_cube_198.use_remesh_preserve_attributes = False
me_cube_198.use_mirror_vertex_groups = False
me_cube_198.update()
me_cube_197 = bpy.data.meshes.new('Cube.197')
me_cube_197.from_pydata([], [], [])
me_cube_197.use_remesh_preserve_volume = False
me_cube_197.use_remesh_preserve_attributes = False
me_cube_197.use_mirror_vertex_groups = False
me_cube_197.update()
me_cube_002 = bpy.data.meshes.new('Cube.002')
me_cube_002.from_pydata([], [], [])
me_cube_002.use_remesh_preserve_volume = False
me_cube_002.use_remesh_preserve_attributes = False
me_cube_002.use_mirror_vertex_groups = False
me_cube_002.update()
me_cube_195 = bpy.data.meshes.new('Cube.195')
me_cube_195.from_pydata([(1.75, -1.7, 2.605), (1.75, -1.75, 2.6), (1.7, -1.7, 2.611), (1.75, -2.0, 2.6), (2.0, -1.75, 3.1), (2.0, -2.0, 2.664), (1.7, -1.75, 2.605), (1.7, -2.0, 2.6), (2.0, -1.7, 3.1), (1.75, -1.875, 2.6), (2.0, -2.0, 3.1), (1.7, -1.875, 2.602)], [], [(10, 4, 1, 9), (1, 0, 2, 6), (9, 1, 6, 11), (5, 10, 9, 3), (3, 9, 11, 7), (4, 8, 0, 1)])
me_cube_195.use_remesh_preserve_volume = False
me_cube_195.use_remesh_preserve_attributes = False
me_cube_195.use_mirror_vertex_groups = False
me_cube_195.update()
me_cube_194 = bpy.data.meshes.new('Cube.194')
me_cube_194.from_pydata([(1.75, -0.3, 2.605), (1.75, -0.25, 2.6), (1.75, -1.043e-07, 2.6), (2.0, -0.25, 3.1), (2.0, -1.192e-07, 2.664), (1.7, -2.027e-07, 2.6), (1.7, -0.25, 2.605), (2.0, -0.3, 3.1), (1.7, -0.3, 2.611), (1.75, -0.125, 2.6), (2.0, 0.0, 3.1), (1.7, -0.125, 2.602)], [], [(10, 4, 2, 9), (0, 1, 6, 8), (9, 2, 5, 11), (3, 10, 9, 1), (1, 9, 11, 6), (7, 3, 1, 0)])
me_cube_194.use_remesh_preserve_volume = False
me_cube_194.use_remesh_preserve_attributes = False
me_cube_194.use_mirror_vertex_groups = False
me_cube_194.update()
me_cube_193 = bpy.data.meshes.new('Cube.193')
me_cube_193.from_pydata([(0.3, -0.3, 2.828), (0.3, -1.788e-08, 2.941), (0.25, -0.25, 2.86), (0.25, -1.49e-08, 2.917), (0.0, -0.25, 3.1), (0.0, 0.0, 2.664), (0.3, -0.25, 2.875), (0.25, -0.3, 2.812), (0.0, -0.3, 3.1), (0.3, -0.125, 2.908), (0.0, 0.0, 3.1), (0.25, -0.125, 2.888)], [], [(11, 3, 5, 10), (2, 11, 10, 4), (7, 2, 4, 8), (6, 9, 11, 2), (0, 6, 2, 7), (9, 1, 3, 11)])
me_cube_193.use_remesh_preserve_volume = False
me_cube_193.use_remesh_preserve_attributes = False
me_cube_193.use_mirror_vertex_groups = False
me_cube_193.update()
me_cube_192 = bpy.data.meshes.new('Cube.192')
me_cube_192.from_pydata([(1.75, -1.7, 2.605), (1.75, -1.75, 2.6), (1.7, -1.7, 2.611), (1.75, -2.0, 3.1), (2.0, -1.75, 2.6), (2.0, -2.0, 2.664), (2.0, -1.7, 2.6), (1.7, -2.0, 3.1), (1.7, -1.75, 2.605), (1.875, -1.75, 2.6), (2.0, -2.0, 3.1), (1.875, -1.7, 2.602)], [], [(10, 9, 1, 3), (1, 0, 2, 8), (9, 11, 0, 1), (5, 4, 9, 10), (4, 6, 11, 9), (3, 1, 8, 7)])
me_cube_192.use_remesh_preserve_volume = False
me_cube_192.use_remesh_preserve_attributes = False
me_cube_192.use_mirror_vertex_groups = False
me_cube_192.update()
me_cube_190 = bpy.data.meshes.new('Cube.190')
me_cube_190.from_pydata([(1.7, -0.3, 2.611), (1.7, -0.25, 2.605), (1.75, -0.3, 2.605), (1.75, -0.25, 2.6), (1.75, 0.0, 3.1), (2.0, -0.25, 2.6), (2.0, 0.0, 2.664), (1.875, -0.3, 2.602), (2.0, 0.0, 3.1), (2.0, -0.3, 2.6), (1.7, 0.0, 3.1), (1.875, -0.25, 2.6)], [], [(2, 3, 1, 0), (11, 8, 4, 3), (9, 5, 11, 7), (7, 11, 3, 2), (5, 6, 8, 11), (3, 4, 10, 1)])
me_cube_190.use_remesh_preserve_volume = False
me_cube_190.use_remesh_preserve_attributes = False
me_cube_190.use_mirror_vertex_groups = False
me_cube_190.update()
me_cube_189 = bpy.data.meshes.new('Cube.189')
me_cube_189.from_pydata([(0.125, -0.3, 2.706), (0.125, -0.25, 2.73), (0.0, 0.0, 3.1), (0.0, 0.0, 2.664), (0.0, -0.25, 2.6), (0.25, 0.0, 3.1), (0.25, -0.25, 2.86), (0.0, -0.3, 2.6), (0.25, -0.3, 2.812), (0.3, 0.0, 3.1), (0.3, -0.25, 2.875), (0.3, -0.3, 2.828)], [], [(8, 6, 1, 0), (6, 5, 2, 1), (1, 2, 3, 4), (10, 9, 5, 6), (11, 10, 6, 8), (0, 1, 4, 7)])
me_cube_189.use_remesh_preserve_volume = False
me_cube_189.use_remesh_preserve_attributes = False
me_cube_189.use_mirror_vertex_groups = False
me_cube_189.update()
me_cube_185 = bpy.data.meshes.new('Cube.185')
me_cube_185.from_pydata([(0.0, -2.0, 2.664), (0.0, -1.75, 3.1), (0.25, -2.0, 2.917), (0.25, -1.75, 2.86), (0.3, -1.7, 2.828), (0.3, -1.75, 2.875), (0.3, -2.0, 2.941), (0.25, -1.7, 2.812), (0.0, -1.7, 3.1), (0.3, -1.875, 2.908), (0.25, -1.875, 2.888), (0.0, -2.0, 3.1)], [], [(10, 3, 1, 11), (9, 5, 3, 10), (5, 4, 7, 3), (3, 7, 8, 1), (6, 9, 10, 2), (2, 10, 11, 0)])
me_cube_185.use_remesh_preserve_volume = False
me_cube_185.use_remesh_preserve_attributes = False
me_cube_185.use_mirror_vertex_groups = False
me_cube_185.update()
me_cube_165 = bpy.data.meshes.new('Cube.165')
me_cube_165.from_pydata([(0.0, -2.0, 2.664), (0.0, -1.75, 2.6), (0.25, -2.0, 3.1), (0.25, -1.75, 2.86), (0.3, -1.75, 2.875), (0.3, -1.7, 2.828), (0.25, -1.7, 2.812), (0.0, -1.7, 2.6), (0.3, -2.0, 3.1), (0.125, -1.7, 2.706), (0.125, -1.75, 2.73), (0.0, -2.0, 3.1)], [], [(11, 10, 1, 0), (10, 9, 7, 1), (4, 5, 6, 3), (8, 4, 3, 2), (3, 6, 9, 10), (2, 3, 10, 11)])
me_cube_165.use_remesh_preserve_volume = False
me_cube_165.use_remesh_preserve_attributes = False
me_cube_165.use_mirror_vertex_groups = False
me_cube_165.update()
me_cube_164 = bpy.data.meshes.new('Cube.164')
me_cube_164.from_pydata([(1.7, -2.0, 3.1), (1.7, -1.75, 2.605), (0.3, -2.0, 3.1), (1.0, -2.0, 3.1), (1.5, -2.0, 3.1), (0.5, -2.0, 3.1), (1.0, -1.75, 2.6), (1.25, -2.0, 3.1), (0.75, -2.0, 3.1), (1.5, -1.75, 2.622), (0.5, -1.75, 2.936), (1.25, -1.75, 2.6), (0.75, -1.75, 2.86), (1.0, -1.7, 2.6), (1.5, -1.7, 2.638), (0.5, -1.7, 2.888), (1.25, -1.7, 2.605), (0.75, -1.7, 2.812), (0.3, -1.75, 2.875), (0.3, -1.7, 2.828), (1.7, -1.7, 2.611)], [], [(0, 1, 9, 4), (1, 20, 14, 9), (5, 10, 18, 2), (4, 9, 11, 7), (7, 11, 6, 3), (3, 6, 12, 8), (8, 12, 10, 5), (11, 16, 13, 6), (12, 17, 15, 10), (9, 14, 16, 11), (6, 13, 17, 12), (10, 15, 19, 18)])
me_cube_164.use_remesh_preserve_volume = False
me_cube_164.use_remesh_preserve_attributes = False
me_cube_164.use_mirror_vertex_groups = False
me_cube_164.update()
me_cube_163 = bpy.data.meshes.new('Cube.163')
me_cube_163.from_pydata([(1.75, -0.3, 2.605), (1.7, -1.7, 2.611), (2.0, -1.0, 3.1), (2.0, -1.5, 3.1), (2.0, -0.5, 3.1), (1.75, -1.0, 2.973), (2.0, -1.25, 3.1), (2.0, -0.75, 3.1), (1.75, -0.5, 2.622), (1.75, -1.5, 2.622), (1.75, -0.75, 2.897), (1.75, -1.25, 2.897), (2.0, -1.7, 3.1), (1.75, -1.7, 2.605), (2.0, -0.3, 3.1), (1.7, -1.0, 2.988), (1.7, -0.5, 2.638), (1.7, -1.5, 2.638), (1.7, -0.75, 2.912), (1.7, -1.25, 2.912), (1.7, -0.3, 2.611)], [], [(4, 14, 0, 8), (13, 9, 17, 1), (8, 0, 20, 16), (7, 4, 8, 10), (2, 7, 10, 5), (6, 2, 5, 11), (3, 6, 11, 9), (12, 3, 9, 13), (10, 8, 16, 18), (11, 5, 15, 19), (5, 10, 18, 15), (9, 11, 19, 17)])
me_cube_163.use_remesh_preserve_volume = False
me_cube_163.use_remesh_preserve_attributes = False
me_cube_163.use_mirror_vertex_groups = False
me_cube_163.update()
me_cube_162 = bpy.data.meshes.new('Cube.162')
me_cube_162.from_pydata([(1.0, -0.3, 2.6), (1.0, 0.0, 3.1), (1.5, 0.0, 3.1), (0.5, 0.0, 3.1), (1.7, 0.0, 3.1), (1.7, -0.25, 2.605), (0.3, -0.3, 2.828), (1.7, -0.3, 2.611), (0.3, -0.25, 2.875), (0.3, 0.0, 3.1), (0.75, -0.3, 2.812), (0.75, -0.25, 2.86), (1.0, -0.25, 2.6), (0.5, -0.3, 2.888), (1.5, -0.3, 2.638), (1.25, 0.0, 3.1), (0.75, 0.0, 3.1), (0.5, -0.25, 2.936), (1.5, -0.25, 2.622), (1.25, -0.25, 2.6), (1.25, -0.3, 2.605)], [], [(11, 16, 3, 17), (13, 17, 8, 6), (7, 5, 18, 14), (12, 1, 16, 11), (19, 15, 1, 12), (18, 2, 15, 19), (5, 4, 2, 18), (0, 12, 11, 10), (20, 19, 12, 0), (17, 3, 9, 8), (14, 18, 19, 20), (10, 11, 17, 13)])
me_cube_162.use_remesh_preserve_volume = False
me_cube_162.use_remesh_preserve_attributes = False
me_cube_162.use_mirror_vertex_groups = False
me_cube_162.update()
me_cube_161 = bpy.data.meshes.new('Cube.161')
me_cube_161.from_pydata([(0.3, -2.0, 3.1), (0.25, -1.75, 2.86), (0.25, -2.0, 3.1), (0.0, -1.75, 3.1), (0.0, -2.0, 3.1), (0.0, -1.7, 3.1), (0.25, -1.7, 2.812), (0.3, -1.75, 2.875), (0.3, -1.7, 2.828)], [], [(7, 8, 6, 1), (1, 6, 5, 3), (0, 7, 1, 2), (2, 1, 4), (1, 3, 4)])
me_cube_161.use_remesh_preserve_volume = False
me_cube_161.use_remesh_preserve_attributes = False
me_cube_161.use_mirror_vertex_groups = False
me_cube_161.update()
me_cube_160 = bpy.data.meshes.new('Cube.160')
me_cube_160.from_pydata([(2.0, -2.0, 3.1), (1.7, -2.0, 3.1), (2.0, -1.75, 3.1), (1.75, -2.0, 3.1), (1.7, -1.75, 2.605), (1.75, -1.75, 2.6), (1.7, -1.7, 2.611), (2.0, -1.7, 3.1), (1.75, -1.7, 2.605)], [], [(2, 7, 8, 5), (5, 8, 6, 4), (2, 5, 0), (3, 5, 4, 1), (3, 0, 5)])
me_cube_160.use_remesh_preserve_volume = False
me_cube_160.use_remesh_preserve_attributes = False
me_cube_160.use_mirror_vertex_groups = False
me_cube_160.update()
me_cube_159 = bpy.data.meshes.new('Cube.159')
me_cube_159.from_pydata([(2.0, 0.0, 3.1), (2.0, -0.25, 3.1), (1.75, 0.0, 3.1), (1.75, -0.25, 2.6), (1.75, -0.3, 2.605), (1.7, 0.0, 3.1), (1.7, -0.25, 2.605), (2.0, -0.3, 3.1), (1.7, -0.3, 2.611)], [], [(7, 1, 3, 4), (4, 3, 6, 8), (1, 0, 3), (3, 2, 5, 6), (2, 3, 0)])
me_cube_159.use_remesh_preserve_volume = False
me_cube_159.use_remesh_preserve_attributes = False
me_cube_159.use_mirror_vertex_groups = False
me_cube_159.update()
me_cube_158 = bpy.data.meshes.new('Cube.158')
me_cube_158.from_pydata([(0.3, 0.0, 3.1), (0.3, -0.25, 2.875), (0.3, -0.3, 2.828), (0.25, -0.3, 2.812), (0.0, -0.3, 3.1), (0.25, -0.25, 2.86), (0.25, 0.0, 3.1), (0.0, -0.25, 3.1), (0.0, 0.0, 3.1)], [], [(6, 8, 5), (3, 5, 7, 4), (2, 1, 5, 3), (1, 0, 6, 5), (5, 8, 7)])
me_cube_158.use_remesh_preserve_volume = False
me_cube_158.use_remesh_preserve_attributes = False
me_cube_158.use_mirror_vertex_groups = False
me_cube_158.update()
me_cube_152 = bpy.data.meshes.new('Cube.152')
me_cube_152.from_pydata([(0.3, -1.7, 2.828), (0.3, -0.3, 2.828), (0.3, -0.75, 2.6), (0.3, -1.25, 2.6), (0.3, -1.0, 2.6), (0.3, -1.5, 2.637), (0.3, -0.5, 2.637), (0.25, -0.3, 2.812), (0.0, -0.3, 3.1), (0.25, -1.7, 2.812), (0.0, -1.7, 3.1), (0.25, -0.75, 2.6), (0.25, -1.25, 2.6), (0.25, -1.5, 2.622), (0.25, -0.5, 2.622), (0.0, -0.75, 3.1), (0.0, -1.25, 3.1), (0.25, -1.0, 2.6), (0.0, -0.5, 3.1), (0.0, -1.5, 3.1), (0.0, -1.0, 3.1)], [], [(14, 7, 8, 18), (6, 1, 7, 14), (17, 11, 15, 20), (4, 2, 11, 17), (2, 6, 14, 11), (13, 12, 16, 19), (5, 3, 12, 13), (3, 4, 17, 12), (9, 13, 19, 10), (11, 14, 18, 15), (12, 17, 20, 16), (0, 5, 13, 9)])
me_cube_152.use_remesh_preserve_volume = False
me_cube_152.use_remesh_preserve_attributes = False
me_cube_152.use_mirror_vertex_groups = False
me_cube_152.update()
me_cube_120 = bpy.data.meshes.new('Cube.120')
me_cube_120.from_pydata([(1.75, -1.7, 2.605), (2.0, -1.7, 2.6), (1.75, -1.75, 2.6), (1.7, -1.7, 2.611), (1.7, -1.75, 2.605), (1.75, -2.0, 2.6), (2.0, -1.75, 2.6), (1.7, -2.0, 2.6), (2.0, -2.0, 2.664)], [], [(2, 0, 3, 4), (5, 2, 4, 7), (6, 1, 0, 2), (8, 6, 2, 5)])
me_cube_120.use_remesh_preserve_volume = False
me_cube_120.use_remesh_preserve_attributes = False
me_cube_120.use_mirror_vertex_groups = False
me_cube_120.update()
me_cube_119 = bpy.data.meshes.new('Cube.119')
me_cube_119.from_pydata([(1.7, -0.3, 2.611), (1.7, -0.25, 2.605), (1.7, 0.0, 2.6), (1.75, -0.3, 2.605), (2.0, -0.3, 2.6), (1.75, -0.25, 2.6), (1.75, 0.0, 2.6), (2.0, -0.25, 2.6), (2.0, 0.0, 2.664)], [], [(3, 5, 1, 0), (5, 6, 2, 1), (4, 7, 5, 3), (7, 8, 6, 5)])
me_cube_119.use_remesh_preserve_volume = False
me_cube_119.use_remesh_preserve_attributes = False
me_cube_119.use_mirror_vertex_groups = False
me_cube_119.update()
me_cube_118 = bpy.data.meshes.new('Cube.118')
me_cube_118.from_pydata([(0.0, -2.0, 2.664), (0.0, -1.75, 2.6), (0.25, -2.0, 2.917), (0.25, -1.75, 2.86), (0.0, -1.7, 2.6), (0.25, -1.7, 2.812), (0.3, -2.0, 2.941), (0.3, -1.75, 2.875), (0.3, -1.7, 2.828)], [], [(6, 7, 3, 2), (2, 3, 1, 0), (3, 5, 4, 1), (7, 8, 5, 3)])
me_cube_118.use_remesh_preserve_volume = False
me_cube_118.use_remesh_preserve_attributes = False
me_cube_118.use_mirror_vertex_groups = False
me_cube_118.update()
me_cube_117 = bpy.data.meshes.new('Cube.117')
me_cube_117.from_pydata([(0.3, -0.3, 2.828), (0.3, -0.25, 2.875), (0.3, 0.0, 2.941), (0.25, -0.3, 2.812), (0.0, -0.3, 2.6), (0.25, -0.25, 2.86), (0.25, 0.0, 2.917), (0.0, -0.25, 2.6), (0.0, 0.0, 2.664)], [], [(3, 5, 7, 4), (0, 1, 5, 3), (1, 2, 6, 5), (5, 6, 8, 7)])
me_cube_117.use_remesh_preserve_volume = False
me_cube_117.use_remesh_preserve_attributes = False
me_cube_117.use_mirror_vertex_groups = False
me_cube_117.update()
me_cube_106 = bpy.data.meshes.new('Cube.106')
me_cube_106.from_pydata([(0.3, -0.3, 2.828), (0.3, -1.7, 2.828), (0.3, -0.75, 2.6), (0.3, -1.25, 2.6), (0.3, -1.0, 2.6), (0.3, -1.5, 2.637), (0.3, -0.5, 2.637), (0.25, -0.3, 2.812), (0.0, -0.3, 2.6), (0.25, -1.7, 2.812), (0.0, -1.7, 2.6), (0.25, -0.75, 2.6), (0.25, -1.25, 2.6), (0.25, -1.5, 2.622), (0.25, -0.5, 2.622), (0.0, -0.75, 2.6), (0.0, -1.25, 2.6), (0.25, -1.0, 2.6), (0.0, -0.5, 2.6), (0.0, -1.5, 2.6), (0.0, -1.0, 2.6)], [], [(14, 7, 8, 18), (6, 0, 7, 14), (1, 5, 13, 9), (17, 11, 15, 20), (4, 2, 11, 17), (2, 6, 14, 11), (13, 12, 16, 19), (5, 3, 12, 13), (3, 4, 17, 12), (9, 13, 19, 10), (11, 14, 18, 15), (12, 17, 20, 16)])
me_cube_106.use_remesh_preserve_volume = False
me_cube_106.use_remesh_preserve_attributes = False
me_cube_106.use_mirror_vertex_groups = False
me_cube_106.update()
me_cube_105 = bpy.data.meshes.new('Cube.105')
me_cube_105.from_pydata([(1.7, -1.7, 2.611), (1.7, -1.75, 2.605), (1.7, -2.0, 2.6), (0.3, -1.7, 2.828), (0.3, -1.75, 2.875), (0.3, -2.0, 2.941), (0.75, -1.7, 2.812), (1.25, -1.7, 2.605), (0.5, -1.7, 2.888), (1.5, -1.7, 2.638), (1.0, -1.7, 2.6), (0.75, -1.75, 2.86), (1.25, -1.75, 2.6), (0.5, -1.75, 2.936), (1.5, -1.75, 2.622), (0.75, -2.0, 2.917), (1.25, -2.0, 2.6), (1.0, -1.75, 2.6), (0.5, -2.0, 3.036), (1.5, -2.0, 2.6), (1.0, -2.0, 2.664)], [], [(13, 8, 3, 4), (18, 13, 4, 5), (17, 10, 6, 11), (14, 9, 7, 12), (11, 6, 8, 13), (12, 7, 10, 17), (1, 0, 9, 14), (15, 11, 13, 18), (20, 17, 11, 15), (16, 12, 17, 20), (19, 14, 12, 16), (2, 1, 14, 19)])
me_cube_105.use_remesh_preserve_volume = False
me_cube_105.use_remesh_preserve_attributes = False
me_cube_105.use_mirror_vertex_groups = False
me_cube_105.update()
me_cube_104 = bpy.data.meshes.new('Cube.104')
me_cube_104.from_pydata([(1.7, -0.3, 2.611), (1.7, -1.7, 2.611), (1.7, -1.25, 2.912), (1.7, -0.75, 2.912), (1.7, -1.5, 2.638), (1.7, -0.5, 2.638), (1.7, -1.0, 2.988), (1.75, -0.3, 2.605), (2.0, -0.3, 2.6), (1.75, -1.7, 2.605), (2.0, -1.7, 2.6), (1.75, -1.25, 2.897), (1.75, -0.75, 2.897), (1.75, -1.5, 2.622), (1.75, -0.5, 2.622), (2.0, -0.75, 2.6), (2.0, -1.25, 2.6), (1.75, -1.0, 2.973), (2.0, -0.5, 2.6), (2.0, -1.5, 2.6), (2.0, -1.0, 2.6)], [], [(14, 7, 0, 5), (13, 11, 2, 4), (17, 12, 3, 6), (9, 13, 4, 1), (11, 17, 6, 2), (12, 14, 5, 3), (18, 8, 7, 14), (10, 19, 13, 9), (19, 16, 11, 13), (16, 20, 17, 11), (20, 15, 12, 17), (15, 18, 14, 12)])
me_cube_104.use_remesh_preserve_volume = False
me_cube_104.use_remesh_preserve_attributes = False
me_cube_104.use_mirror_vertex_groups = False
me_cube_104.update()
me_cube_103 = bpy.data.meshes.new('Cube.103')
me_cube_103.from_pydata([(1.25, -0.3, 2.605), (1.25, -0.25, 2.6), (1.5, -0.25, 2.622), (0.5, -0.25, 2.936), (0.75, 0.0, 2.917), (1.25, 0.0, 2.6), (1.5, -0.3, 2.638), (0.5, -0.3, 2.888), (1.0, -0.25, 2.6), (0.5, 0.0, 3.036), (1.5, 0.0, 2.6), (1.0, 0.0, 2.664), (1.0, -0.3, 2.6), (0.75, -0.25, 2.86), (0.75, -0.3, 2.812), (0.3, 0.0, 2.941), (0.3, -0.25, 2.875), (0.3, -0.3, 2.828), (1.7, 0.0, 2.6), (1.7, -0.25, 2.605), (1.7, -0.3, 2.611)], [], [(19, 18, 10, 2), (14, 13, 3, 7), (20, 19, 2, 6), (6, 2, 1, 0), (3, 9, 15, 16), (7, 3, 16, 17), (0, 1, 8, 12), (2, 10, 5, 1), (1, 5, 11, 8), (8, 11, 4, 13), (13, 4, 9, 3), (12, 8, 13, 14)])
me_cube_103.use_remesh_preserve_volume = False
me_cube_103.use_remesh_preserve_attributes = False
me_cube_103.use_mirror_vertex_groups = False
me_cube_103.update()
me_cube_102 = bpy.data.meshes.new('Cube.102')
me_cube_102.from_pydata([(1.0, -1.0, 2.6), (0.5, -1.0, 2.6), (1.0, -0.5, 2.6), (1.5, -1.0, 3.05), (1.0, -1.5, 2.6), (0.5, -0.5, 2.696), (1.5, -0.5, 2.7), (1.5, -1.5, 2.7), (0.5, -1.5, 2.696), (0.75, -1.0, 2.6), (1.0, -0.75, 2.6), (1.25, -1.0, 2.973), (1.0, -1.25, 2.6), (0.5, -0.75, 2.6), (0.75, -0.5, 2.622), (1.5, -0.75, 2.973), (1.25, -0.5, 2.622), (1.5, -1.25, 2.973), (1.25, -1.5, 2.622), (0.5, -1.25, 2.6), (0.75, -1.5, 2.622), (1.25, -1.25, 2.897), (0.75, -0.75, 2.6), (1.25, -0.75, 2.897), (0.75, -1.25, 2.6), (1.0, -1.7, 2.6), (1.5, -1.7, 2.638), (0.5, -1.7, 2.888), (1.25, -1.7, 2.605), (0.75, -1.7, 2.812), (1.0, -0.3, 2.6), (0.5, -0.3, 2.888), (1.5, -0.3, 2.638), (1.25, -0.3, 2.605), (0.75, -0.3, 2.812), (0.3, -0.5, 2.637), (0.3, -1.5, 2.637), (0.3, -1.0, 2.6), (0.3, -1.25, 2.6), (0.3, -0.75, 2.6), (0.3, -1.7, 2.828), (0.3, -0.3, 2.828), (1.7, -1.0, 2.988), (1.7, -0.5, 2.638), (1.7, -1.5, 2.638), (1.7, -0.75, 2.912), (1.7, -1.25, 2.912), (1.7, -1.7, 2.611), (1.7, -0.3, 2.611)], [], [(21, 11, 0, 12), (22, 14, 5, 13), (45, 43, 6, 15), (23, 16, 2, 10), (46, 42, 3, 17), (47, 44, 7, 26), (28, 18, 4, 25), (24, 9, 1, 19), (29, 20, 8, 27), (17, 3, 11, 21), (7, 17, 21, 18), (18, 21, 12, 4), (10, 2, 14, 22), (0, 10, 22, 9), (9, 22, 13, 1), (42, 45, 15, 3), (15, 6, 16, 23), (3, 15, 23, 11), (11, 23, 10, 0), (44, 46, 17, 7), (26, 7, 18, 28), (12, 0, 9, 24), (4, 12, 24, 20), (20, 24, 19, 8), (25, 4, 20, 29), (6, 32, 33, 16), (16, 33, 30, 2), (2, 30, 34, 14), (14, 34, 31, 5), (43, 48, 32, 6), (19, 1, 37, 38), (8, 19, 38, 36), (13, 5, 35, 39), (1, 13, 39, 37), (27, 8, 36, 40), (5, 31, 41, 35)])
me_cube_102.use_remesh_preserve_volume = False
me_cube_102.use_remesh_preserve_attributes = False
me_cube_102.use_mirror_vertex_groups = False
me_cube_102.update()
me_cube_074 = bpy.data.meshes.new('Cube.074')
me_cube_074.from_pydata([(2.0, 1.192e-06, 0.1), (0.0, 0.0, 3.1), (2.0, 1.192e-06, 3.1)], [], [(0, 2, 1)])
me_cube_074.use_remesh_preserve_volume = False
me_cube_074.use_remesh_preserve_attributes = False
me_cube_074.use_mirror_vertex_groups = False
me_cube_074.update()
me_cube_072 = bpy.data.meshes.new('Cube.072')
me_cube_072.from_pydata([(0.0, -2.0, 0.1), (0.0, 0.0, 3.1), (0.0, -2.0, 3.1)], [], [(1, 2, 0)])
me_cube_072.use_remesh_preserve_volume = False
me_cube_072.use_remesh_preserve_attributes = False
me_cube_072.use_mirror_vertex_groups = False
me_cube_072.update()
me_cube_068 = bpy.data.meshes.new('Cube.068')
me_cube_068.from_pydata([(-1.192e-06, -1.371e-06, 3.1), (2.0, 1.192e-06, 3.1), (1.311e-06, -2.0, 3.1), (1.0, -1.0, 1.0), (2.0, -2.0, 3.1)], [], [(1, 0, 3), (4, 1, 3), (2, 3, 0), (3, 2, 4)])
me_cube_068.use_remesh_preserve_volume = False
me_cube_068.use_remesh_preserve_attributes = False
me_cube_068.use_mirror_vertex_groups = False
me_cube_068.update()
me_cube_066 = bpy.data.meshes.new('Cube.066')
me_cube_066.from_pydata([(-1.192e-06, -1.371e-06, 3.1), (2.0, 1.192e-06, 3.1), (1.311e-06, -2.0, 3.1), (2.0, -2.0, 0.1)], [], [(2, 3, 0), (1, 0, 3)])
me_cube_066.use_remesh_preserve_volume = False
me_cube_066.use_remesh_preserve_attributes = False
me_cube_066.use_mirror_vertex_groups = False
me_cube_066.update()
me_cube_065 = bpy.data.meshes.new('Cube.065')
me_cube_065.from_pydata([(2.0, 4.768e-07, 0.1), (2.0, -2.0, 0.1), (-4.768e-07, -6.557e-07, 3.1), (6.557e-07, -2.0, 0.1)], [], [(3, 1, 2), (1, 0, 2)])
me_cube_065.use_remesh_preserve_volume = False
me_cube_065.use_remesh_preserve_attributes = False
me_cube_065.use_mirror_vertex_groups = False
me_cube_065.update()
me_cube_062 = bpy.data.meshes.new('Cube.062')
me_cube_062.from_pydata([(2.0, -2.0, 0.1), (0.0, -2.0, 0.1), (0.0, 0.0, 3.1), (2.0, 0.0, 3.1)], [], [(1, 0, 3, 2)])
me_cube_062.use_remesh_preserve_volume = False
me_cube_062.use_remesh_preserve_attributes = False
me_cube_062.use_mirror_vertex_groups = False
me_cube_062.update()
me_cube_057 = bpy.data.meshes.new('Cube.057')
me_cube_057.from_pydata([], [], [])
me_cube_057.use_remesh_preserve_volume = False
me_cube_057.use_remesh_preserve_attributes = False
me_cube_057.use_mirror_vertex_groups = False
me_cube_057.update()
me_cube_046 = bpy.data.meshes.new('Cube.046')
me_cube_046.from_pydata([], [], [])
me_cube_046.use_remesh_preserve_volume = False
me_cube_046.use_remesh_preserve_attributes = False
me_cube_046.use_mirror_vertex_groups = False
me_cube_046.update()
me_cube_044 = bpy.data.meshes.new('Cube.044')
me_cube_044.from_pydata([], [], [])
me_cube_044.use_remesh_preserve_volume = False
me_cube_044.use_remesh_preserve_attributes = False
me_cube_044.use_mirror_vertex_groups = False
me_cube_044.update()
me_plane_025 = bpy.data.meshes.new('Plane.025')
me_plane_025.from_pydata([(2.0, -2.0, 3.0), (-5.96e-08, -2.0, 3.0), (2.0, 0.0, 3.0), (-5.96e-08, 0.0, 3.0)], [], [(2, 0, 1, 3)])
me_plane_025.use_remesh_preserve_volume = False
me_plane_025.use_remesh_preserve_attributes = False
me_plane_025.use_mirror_vertex_groups = False
me_plane_025.update()
me_plane_002 = bpy.data.meshes.new('Plane.002')
me_plane_002.from_pydata([(2.0, -1.5, 3.0), (0.5, -2.0, 3.0), (1.5, 0.0, 3.0), (-5.96e-08, -0.5, 3.0), (2.0, -0.5, 3.0), (1.5, -2.0, 3.0), (-5.96e-08, -1.5, 3.0), (0.5, 0.0, 3.0)], [], [(0, 5, 1, 6, 3, 7, 2, 4)])
me_plane_002.use_remesh_preserve_volume = False
me_plane_002.use_remesh_preserve_attributes = False
me_plane_002.use_mirror_vertex_groups = False
me_plane_002.update()
me_plane = bpy.data.meshes.new('Plane')
me_plane.from_pydata([(0.5, -2.0, 0.1), (2.0, -1.5, 0.1), (0.0, -0.5, 0.1), (1.5, 0.0, 0.1), (0.0, -1.5, 0.1), (1.5, -2.0, 0.1), (2.0, -0.5, 0.1), (0.5, 0.0, 0.1)], [], [(0, 5, 1, 6, 3, 7, 2, 4)])
me_plane.use_remesh_preserve_volume = False
me_plane.use_remesh_preserve_attributes = False
me_plane.use_mirror_vertex_groups = False
me_plane.update()
me_cube_000 = bpy.data.meshes.new('Cube.000')
me_cube_000.from_pydata([(1.5, -1.5, 0.1), (1.5, -0.5, 0.1), (0.5, -1.5, 0.1), (0.5, -0.5, 0.1), (1.658, -1.0, 0.1), (0.3423, -1.0, 0.1), (1.0, -1.658, 0.1), (1.0, -0.3423, 0.1), (1.4, -1.4, 0.36), (1.4, -0.6, 0.36), (0.6, -1.4, 0.36), (0.6, -0.6, 0.36), (1.526, -1.0, 0.36), (0.4738, -1.0, 0.36), (1.0, -1.526, 0.36), (1.0, -0.4738, 0.36), (1.0, -1.0, 0.5439)], [], [(4, 1, 9, 12), (3, 5, 13, 11), (6, 0, 8, 14), (7, 3, 11, 15), (16, 15, 11, 13), (14, 16, 13, 10), (8, 12, 16, 14), (12, 9, 15, 16), (1, 7, 15, 9), (2, 6, 14, 10), (5, 2, 10, 13), (0, 4, 12, 8)])
me_cube_000.use_remesh_preserve_volume = False
me_cube_000.use_remesh_preserve_attributes = False
me_cube_000.use_mirror_vertex_groups = False
me_cube_000.update()
me_cube_006 = bpy.data.meshes.new('Cube.006')
me_cube_006.from_pydata([(2.0, -2.0, 0.1), (2.0, 0.0, 0.1), (0.0, -2.0, 0.1), (0.0, 0.0, 0.1), (1.0, -1.0, 2.0)], [], [(1, 3, 4), (2, 0, 4), (3, 2, 4), (0, 1, 4)])
me_cube_006.use_remesh_preserve_volume = False
me_cube_006.use_remesh_preserve_attributes = False
me_cube_006.use_mirror_vertex_groups = False
me_cube_006.update()
me_cube_008 = bpy.data.meshes.new('Cube.008')
me_cube_008.from_pydata([(1.125, -1.125, 0.1), (1.125, -0.875, 0.1), (0.875, -1.125, 0.1), (0.875, -0.875, 0.1), (1.125, -1.125, 0.85), (1.125, -0.875, 0.85), (0.875, -1.125, 0.85), (0.875, -0.875, 0.85), (1.438, -1.438, 0.85), (1.438, -0.5625, 0.85), (0.5625, -1.438, 0.85), (0.5625, -0.5625, 0.85), (1.438, -1.438, 1.1), (1.438, -0.5625, 1.1), (0.5625, -1.438, 1.1), (0.5625, -0.5625, 1.1), (1.612, -1.613, 1.1), (1.612, -0.3875, 1.1), (0.3875, -1.613, 1.1), (0.3875, -0.3875, 1.1), (1.612, -1.613, 1.85), (1.612, -0.3875, 1.85), (0.3875, -1.613, 1.85), (0.3875, -0.3875, 1.85), (1.438, -1.438, 1.85), (1.438, -0.5625, 1.85), (0.5625, -1.438, 1.85), (0.5625, -0.5625, 1.85), (1.438, -1.438, 2.075), (1.438, -0.5625, 2.075), (0.5625, -1.438, 2.075), (0.5625, -0.5625, 2.075)], [], [(1, 3, 7, 5), (2, 0, 4, 6), (2, 6, 7, 3), (0, 1, 5, 4), (5, 7, 11, 9), (6, 4, 8, 10), (6, 10, 11, 7), (4, 5, 9, 8), (9, 11, 15, 13), (10, 8, 12, 14), (10, 14, 15, 11), (8, 9, 13, 12), (13, 15, 19, 17), (14, 12, 16, 18), (14, 18, 19, 15), (12, 13, 17, 16), (17, 19, 23, 21), (18, 16, 20, 22), (18, 22, 23, 19), (16, 17, 21, 20), (21, 23, 27, 25), (22, 20, 24, 26), (22, 26, 27, 23), (20, 21, 25, 24), (25, 27, 31, 29), (26, 24, 28, 30), (26, 30, 31, 27), (24, 25, 29, 28), (28, 29, 31, 30)])
me_cube_008.use_remesh_preserve_volume = False
me_cube_008.use_remesh_preserve_attributes = False
me_cube_008.use_mirror_vertex_groups = False
me_cube_008.update()
me_cube_010 = bpy.data.meshes.new('Cube.010')
me_cube_010.from_pydata([(1.194, -0.8617, 0.3582), (1.194, -1.126, 0.3582), (1.324, -1.197, 0.4441), (1.324, -0.7836, 0.4441), (1.508, -0.8015, 0.4443), (1.508, -1.154, 0.4443), (1.655, -1.072, 0.3841), (1.655, -0.874, 0.3841), (0.2616, -1.033, 0.2827), (1.738, -0.967, 0.2827), (0.3449, -1.126, 0.3841), (0.3449, -0.9278, 0.3841), (0.492, -0.8456, 0.4443), (0.492, -1.198, 0.4443), (0.6765, -1.216, 0.4441), (0.6765, -0.8031, 0.4441), (0.8064, -0.8739, 0.3582), (0.8064, -1.138, 0.3582), (0.9122, -1.071, 0.2308), (0.9122, -0.9293, 0.2308), (0.9934, -0.9934, 0.1035), (1.088, -0.9293, 0.2308), (1.088, -1.071, 0.2308), (1.007, -0.9934, 0.1035), (1.007, -1.007, 0.1035), (1.138, -1.194, 0.3582), (0.8739, -1.194, 0.3582), (0.8031, -1.324, 0.4441), (1.216, -1.324, 0.4441), (1.198, -1.508, 0.4443), (0.8456, -1.508, 0.4443), (0.9278, -1.655, 0.3841), (1.126, -1.655, 0.3841), (1.033, -1.738, 0.2827), (1.071, -1.088, 0.2308), (0.9293, -1.088, 0.2308), (0.9934, -1.007, 0.1035), (0.8617, -0.8064, 0.3582), (1.126, -0.8064, 0.3582), (1.197, -0.6765, 0.4441), (0.7836, -0.6765, 0.4441), (0.8015, -0.492, 0.4443), (1.154, -0.492, 0.4443), (1.072, -0.3449, 0.3841), (0.874, -0.3449, 0.3841), (0.967, -0.2616, 0.2827), (0.9293, -0.9122, 0.2308), (1.071, -0.9122, 0.2308), (1.719, -1.673, 0.1694), (1.682, -1.504, 0.2425), (1.542, -1.644, 0.2425), (1.38, -1.598, 0.2825), (1.63, -1.349, 0.2825), (1.495, -1.189, 0.2912), (1.203, -1.481, 0.2912), (1.121, -1.299, 0.2268), (1.308, -1.112, 0.2268), (1.15, -1.05, 0.1694), (1.05, -1.15, 0.1694), (0.2807, -0.3274, 0.1694), (0.3178, -0.4961, 0.2425), (0.458, -0.3559, 0.2425), (0.62, -0.4015, 0.2825), (0.3704, -0.6511, 0.2825), (0.5048, -0.8108, 0.2912), (0.797, -0.5186, 0.2912), (0.8793, -0.701, 0.2268), (0.6923, -0.888, 0.2268), (0.85, -0.95, 0.1694), (0.95, -0.85, 0.1694), (0.99, -1.0, 0.1), (1.673, -0.2807, 0.1694), (1.504, -0.3178, 0.2425), (1.644, -0.458, 0.2425), (1.598, -0.62, 0.2825), (1.349, -0.3704, 0.2825), (1.189, -0.5048, 0.2912), (1.481, -0.797, 0.2912), (1.299, -0.8793, 0.2268), (1.112, -0.6923, 0.2268), (1.05, -0.85, 0.1694), (1.15, -0.95, 0.1694), (1.0, -0.99, 0.1), (1.01, -1.0, 0.1), (0.3274, -1.719, 0.1694), (0.496, -1.682, 0.2425), (0.3559, -1.542, 0.2425), (0.4015, -1.38, 0.2825), (0.6511, -1.63, 0.2825), (0.8108, -1.495, 0.2912), (0.5186, -1.203, 0.2912), (0.701, -1.121, 0.2268), (0.888, -1.308, 0.2268), (0.95, -1.15, 0.1694), (0.85, -1.05, 0.1694), (1.0, -1.01, 0.1)], [], [(26, 27, 28, 25), (31, 33, 32), (6, 9, 7), (1, 2, 3, 0), (22, 1, 0, 21), (2, 5, 4, 3), (22, 21, 23, 24), (12, 11, 10, 13), (5, 6, 7, 4), (15, 12, 13, 14), (19, 16, 17, 18), (16, 15, 14, 17), (11, 8, 10), (35, 26, 25, 34), (27, 30, 29, 28), (30, 31, 32, 29), (38, 39, 40, 37), (43, 45, 44), (47, 38, 37, 46), (39, 42, 41, 40), (42, 43, 44, 41), (19, 18, 36, 20), (35, 34, 24, 36), (47, 46, 20, 23), (51, 50, 49, 52), (54, 51, 52, 53), (58, 55, 56, 57), (55, 54, 53, 56), (62, 61, 60, 63), (65, 62, 63, 64), (69, 66, 67, 68), (66, 65, 64, 67), (74, 73, 72, 75), (81, 80, 82, 83), (77, 74, 75, 76), (81, 78, 79, 80), (78, 77, 76, 79), (87, 86, 85, 88), (90, 87, 88, 89), (94, 91, 92, 93), (91, 90, 89, 92), (50, 48, 49), (58, 57, 83, 95), (61, 59, 60), (69, 68, 70, 82), (73, 71, 72), (86, 84, 85), (94, 93, 95, 70)])
me_cube_010.use_remesh_preserve_volume = False
me_cube_010.use_remesh_preserve_attributes = False
me_cube_010.use_mirror_vertex_groups = False
me_cube_010.update()
me_cube_012 = bpy.data.meshes.new('Cube.012')
me_cube_012.from_pydata([(2.0, -1.5, 0.1), (1.5, 0.0, 0.1), (0.0, -1.5, 0.1), (1.5, -2.0, 0.1), (0.5, 0.0, 0.1), (2.0, -0.5, 0.1), (1.0, -2.0, 0.1), (0.0, -0.5, 0.1), (1.0, -0.5, 0.1), (0.4, -1.9, 0.1), (0.4, -0.5, 0.1), (2.0, -1.5, 0.0), (1.5, 0.0, 0.0), (0.0, -1.5, 0.0), (1.5, -2.0, 0.0), (0.5, 0.0, 0.0), (2.0, -0.5, 0.0), (1.0, -2.0, 0.0), (0.0, -0.5, 0.0), (1.0, -0.5, 0.0), (0.4, -1.9, 0.0), (0.4, -0.5, 0.0)], [], [(3, 0, 5, 1, 4, 7, 2, 9, 10, 8, 6), (14, 17, 19, 21, 20, 13, 18, 15, 12, 16, 11), (8, 19, 17, 6), (10, 21, 19, 8), (10, 9, 20, 21)])
me_cube_012.use_remesh_preserve_volume = False
me_cube_012.use_remesh_preserve_attributes = False
me_cube_012.use_mirror_vertex_groups = False
me_cube_012.update()
me_cube_014 = bpy.data.meshes.new('Cube.014')
me_cube_014.from_pydata([(1.6, -1.6, 0.1), (1.0, -1.6, 0.1), (1.6, -1.6, 0.2), (1.0, -1.6, 0.2), (1.6, -1.4, 0.1), (1.0, -1.4, 0.1), (1.6, -1.4, 0.2), (1.0, -1.4, 0.2), (1.0, -1.5, 0.2), (1.6, -1.5, 0.2), (1.6, -1.4, 0.3), (1.0, -1.4, 0.3), (1.0, -1.5, 0.3), (1.6, -1.5, 0.3), (1.6, -1.3, 0.2), (1.0, -1.3, 0.2), (1.6, -1.3, 0.3), (1.0, -1.3, 0.3), (1.6, -1.4, 0.4), (1.0, -1.4, 0.4), (1.6, -1.3, 0.4), (1.0, -1.3, 0.4), (1.6, -1.2, 0.3), (1.0, -1.2, 0.3), (1.6, -1.2, 0.4), (1.0, -1.2, 0.4), (1.6, -1.3, 0.5), (1.0, -1.3, 0.5), (1.6, -1.2, 0.5), (1.0, -1.2, 0.5), (1.6, -1.1, 0.4), (1.0, -1.1, 0.4), (1.6, -1.1, 0.5), (1.0, -1.1, 0.5), (1.6, -1.1, 0.6), (1.0, -1.1, 0.6), (1.0, -1.2, 0.6), (1.6, -1.2, 0.6), (1.6, -1.0, 0.5), (1.0, -1.0, 0.5), (1.6, -1.0, 0.6), (1.0, -1.0, 0.6), (1.6, -1.1, 0.7), (1.0, -1.1, 0.7), (1.6, -1.0, 0.7), (1.0, -1.0, 0.7), (1.6, -0.9, 0.6), (1.0, -0.9, 0.6), (1.6, -0.9, 0.7), (1.0, -0.9, 0.7), (1.6, -1.0, 0.8), (1.0, -1.0, 0.8), (1.6, -0.9, 0.8), (1.0, -0.9, 0.8), (1.6, -0.8, 0.7), (1.0, -0.8, 0.7), (1.6, -0.8, 0.8), (1.0, -0.8, 0.8), (1.6, -0.8, 0.9), (1.0, -0.8, 0.9), (1.0, -0.9, 0.9), (1.6, -0.9, 0.9), (1.6, -0.7, 0.8), (1.0, -0.7, 0.8), (1.6, -0.7, 0.9), (1.0, -0.7, 0.9), (1.6, -0.8, 1.0), (1.0, -0.8, 1.0), (1.6, -0.7, 1.0), (1.0, -0.7, 1.0), (1.6, -0.6, 0.9), (1.0, -0.6, 0.9), (1.6, -0.6, 1.0), (1.0, -0.6, 1.0), (1.6, -0.7, 1.1), (1.0, -0.7, 1.1), (1.6, -0.6, 1.1), (1.6, -0.5, 1.0), (1.0, -0.5, 1.0), (1.6, -0.5, 1.1), (1.0, -0.5, 1.1), (1.6, -0.4, 1.2), (1.0, -0.6, 1.1), (1.6, -0.5, 1.3), (1.6, -0.6, 1.2), (1.0, -0.6, 1.2), (1.6, -0.5, 1.2), (1.0, -0.5, 1.2), (1.6, -0.4, 1.1), (1.0, -0.4, 1.1), (1.0, -0.4, 1.2), (1.57, -0.3, 1.3), (1.0, -0.3, 1.3), (1.0, -0.3, 1.2), (1.57, -0.3, 1.2), (1.0, -0.4, 1.3), (1.0, -0.5, 1.3), (1.6, -0.4, 1.3), (1.6, -0.4, 1.4), (1.5, 0.0, 1.3), (1.5, 0.0, 1.4), (0.42, -0.4, 1.4), (1.0, -0.4, 1.4), (0.42, -0.4, 1.5), (1.0, -0.4, 1.5), (0.4, -0.6, 1.4), (1.0, -0.6, 1.4), (0.4, -0.6, 1.5), (1.0, -0.6, 1.5), (1.0, -0.5, 1.5), (0.4, -0.5, 1.5), (0.4, -0.6, 1.6), (1.0, -0.6, 1.6), (1.0, -0.5, 1.6), (0.4, -0.5, 1.6), (0.4, -0.7, 1.5), (1.0, -0.7, 1.5), (0.4, -0.7, 1.6), (1.0, -0.7, 1.6), (0.4, -0.6, 1.7), (1.0, -0.6, 1.7), (0.4, -0.7, 1.7), (1.0, -0.7, 1.7), (0.4, -0.8, 1.6), (1.0, -0.8, 1.6), (0.4, -0.8, 1.7), (1.0, -0.8, 1.7), (0.4, -0.7, 1.8), (1.0, -0.7, 1.8), (0.4, -0.8, 1.8), (1.0, -0.8, 1.8), (0.4, -0.9, 1.7), (1.0, -0.9, 1.7), (0.4, -0.9, 1.8), (1.0, -0.9, 1.8), (0.4, -0.9, 1.9), (1.0, -0.9, 1.9), (1.0, -0.8, 1.9), (0.4, -0.8, 1.9), (0.4, -1.0, 1.8), (1.0, -1.0, 1.8), (0.4, -1.0, 1.9), (1.0, -1.0, 1.9), (0.4, -0.9, 2.0), (1.0, -0.9, 2.0), (0.4, -1.0, 2.0), (1.0, -1.0, 2.0), (0.4, -1.1, 1.9), (1.0, -1.1, 1.9), (0.4, -1.1, 2.0), (1.0, -1.1, 2.0), (0.4, -1.0, 2.1), (1.0, -1.0, 2.1), (0.4, -1.1, 2.1), (1.0, -1.1, 2.1), (0.4, -1.2, 2.0), (1.0, -1.2, 2.0), (0.4, -1.2, 2.1), (1.0, -1.2, 2.1), (0.4, -1.2, 2.2), (1.0, -1.2, 2.2), (1.0, -1.1, 2.2), (0.4, -1.1, 2.2), (0.4, -1.3, 2.1), (1.0, -1.3, 2.1), (0.4, -1.3, 2.2), (1.0, -1.3, 2.2), (0.4, -1.2, 2.3), (1.0, -1.2, 2.3), (0.4, -1.3, 2.3), (1.0, -1.3, 2.3), (0.4, -1.4, 2.2), (1.0, -1.4, 2.2), (0.4, -1.4, 2.3), (1.0, -1.4, 2.3), (0.4, -1.3, 2.4), (1.0, -1.3, 2.4), (0.4, -1.4, 2.4), (0.4, -1.5, 2.3), (1.0, -1.5, 2.3), (0.4, -1.5, 2.4), (1.0, -1.5, 2.4), (0.4, -1.6, 2.5), (1.0, -1.4, 2.4), (0.4, -1.5, 2.6), (0.4, -1.4, 2.5), (1.0, -1.4, 2.5), (0.4, -1.5, 2.5), (1.0, -1.5, 2.5), (0.4, -1.6, 2.4), (1.0, -1.6, 2.4), (1.0, -1.6, 2.5), (0.4, -1.7, 2.8), (1.0, -1.7, 2.8), (1.0, -1.6, 2.6), (1.0, -1.5, 2.6), (0.4, -1.6, 2.6), (0.4, -0.5, 1.4), (1.0, -0.5, 1.4), (1.0, -1.7, 2.5), (0.4, -1.7, 2.5), (1.0, -1.8, 2.8), (0.5, 0.0, 1.3), (0.5, 0.0, 1.4), (0.4, -1.8, 2.8), (0.4, -0.5, 1.3), (1.0, -1.8, 2.6), (0.4, -1.8, 2.6), (0.4, -1.8, 2.7), (0.4, -1.9, 3.0), (1.0, -1.9, 3.0), (1.0, -1.8, 2.7), (1.0, -2.0, 3.0), (0.5, -2.0, 3.0), (1.0, -1.7, 2.7), (1.0, -2.0, 2.8), (0.5, -2.0, 2.8), (0.4, -1.7, 2.7), (0.4, -1.6, 2.7), (1.0, -1.9, 2.9), (0.4, -1.9, 2.9), (1.0, -1.6, 2.7), (0.4, -1.8, 2.9), (1.0, -1.8, 2.9), (0.4, -1.7, 2.6), (1.0, -1.9, 2.7), (0.4, -1.9, 2.7), (1.0, -1.7, 2.6), (0.4, -1.9, 2.8), (1.0, -1.9, 2.8)], [], [(5, 7, 6, 4), (9, 13, 12, 8), (1, 5, 4, 0), (1, 0, 2, 3), (2, 9, 8, 3), (13, 10, 11, 12), (15, 17, 16, 14), (7, 15, 14, 6), (18, 20, 21, 19), (10, 18, 19, 11), (23, 25, 24, 22), (215, 212, 213, 216), (17, 23, 22, 16), (26, 28, 29, 27), (20, 26, 27, 21), (31, 33, 32, 30), (25, 31, 30, 24), (37, 34, 35, 36), (39, 41, 40, 38), (42, 44, 45, 43), (34, 42, 43, 35), (47, 49, 48, 46), (41, 47, 46, 40), (50, 52, 53, 51), (44, 50, 51, 45), (55, 57, 56, 54), (49, 55, 54, 48), (61, 58, 59, 60), (63, 65, 64, 62), (66, 68, 69, 67), (58, 66, 67, 59), (71, 73, 72, 70), (65, 71, 70, 64), (68, 74, 75, 69), (78, 80, 79, 77), (73, 78, 77, 72), (84, 86, 87, 85), (28, 37, 36, 29), (33, 39, 38, 32), (52, 61, 60, 53), (57, 63, 62, 56), (74, 76, 82, 75), (76, 84, 85, 82), (89, 90, 81, 88), (80, 89, 88, 79), (86, 83, 96, 87), (96, 83, 97, 95), (133, 139, 141, 147, 149, 155, 157, 163, 165, 171, 173, 178, 180, 189, 182, 200, 224, 207, 208, 226, 228, 216, 213, 209, 220, 222, 204, 192, 217, 218, 196, 184, 187, 185, 177, 175, 169, 167, 159, 162, 153, 151, 145, 143, 135, 138, 129, 127, 121, 119, 111, 114, 110, 103, 101, 197, 105, 107, 115, 117, 123, 125, 131), (93, 92, 91, 94), (21, 27, 29, 36, 35, 43, 45, 51, 53, 60, 59, 67, 69, 75, 82, 85, 87, 96, 95, 92, 93, 90, 89, 80, 78, 73, 71, 65, 63, 57, 55, 49, 47, 41, 39, 33, 31, 25, 23, 17, 15, 7, 5, 1, 3, 8, 12, 11, 19), (90, 93, 94, 81), (95, 96, 205, 202, 99, 91, 92), (56, 62, 64, 70, 72, 77, 79, 88, 81, 94, 91, 99, 100, 98, 97, 83, 86, 84, 76, 74, 68, 66, 58, 61, 52, 50, 44, 42, 34, 37, 28, 26, 20, 18, 10, 13, 9, 2, 0, 4, 6, 14, 16, 22, 24, 30, 32, 38, 40, 46, 48, 54), (106, 108, 107, 105), (110, 114, 113, 109), (102, 198, 106, 105, 197, 101), (102, 101, 103, 104), (103, 110, 109, 104), (114, 111, 112, 113), (116, 118, 117, 115), (108, 116, 115, 107), (119, 121, 122, 120), (111, 119, 120, 112), (124, 126, 125, 123), (118, 124, 123, 117), (127, 129, 130, 128), (121, 127, 128, 122), (132, 134, 133, 131), (126, 132, 131, 125), (138, 135, 136, 137), (140, 142, 141, 139), (143, 145, 146, 144), (203, 101, 102, 98, 100), (135, 143, 144, 136), (148, 150, 149, 147), (142, 148, 147, 141), (151, 153, 154, 152), (145, 151, 152, 146), (156, 158, 157, 155), (150, 156, 155, 149), (162, 159, 160, 161), (164, 166, 165, 163), (167, 169, 170, 168), (159, 167, 168, 160), (172, 174, 173, 171), (166, 172, 171, 165), (169, 175, 176, 170), (179, 181, 180, 178), (174, 179, 178, 173), (185, 187, 188, 186), (129, 138, 137, 130), (134, 140, 139, 133), (153, 162, 161, 154), (158, 164, 163, 157), (175, 177, 183, 176), (170, 176, 183, 186, 188, 195, 194, 221, 214, 193, 201, 223, 219, 210, 212, 215, 229, 225, 211, 206, 227, 199, 191, 190, 181, 179, 174, 172, 166, 164, 158, 156, 150, 148, 142, 140, 134, 132, 126, 124, 118, 116, 108, 106, 198, 102, 104, 109, 113, 112, 120, 122, 128, 130, 137, 136, 144, 146, 152, 154, 161, 160, 168), (177, 185, 186, 183), (190, 191, 182, 189), (181, 190, 189, 180), (187, 184, 195, 188), (195, 184, 196, 194), (99, 202, 203, 100), (217, 192, 193, 214), (191, 199, 200, 182), (101, 203, 202, 205, 197), (209, 213, 212, 210), (218, 217, 214, 221), (97, 98, 102, 95), (198, 197, 205, 96), (101, 197, 198, 102), (102, 198, 96, 95), (229, 215, 216, 228), (204, 222, 223, 201), (220, 209, 210, 219), (225, 229, 228, 226), (192, 204, 201, 193), (227, 224, 200, 199), (211, 225, 226, 208), (222, 220, 219, 223), (196, 218, 221, 194), (206, 211, 208, 207), (227, 206, 207, 224)])
me_cube_014.use_remesh_preserve_volume = False
me_cube_014.use_remesh_preserve_attributes = False
me_cube_014.use_mirror_vertex_groups = False
me_cube_014.update()
me_cube_018 = bpy.data.meshes.new('Cube.018')
me_cube_018.from_pydata([(1.5, -1.5, 0.1), (1.5, -0.5, 0.1), (0.5, -1.5, 0.1), (0.5, -0.5, 0.1), (1.5, -1.5, 3.1), (1.5, -0.5, 3.1), (0.5, -1.5, 3.1), (0.5, -0.5, 3.1), (2.75, -2.75, 3.1), (2.75, 0.75, 3.1), (-0.75, -2.75, 3.1), (-0.75, 0.75, 3.1), (2.75, -2.75, 4.1), (2.75, 0.75, 4.1), (-0.75, -2.75, 4.1), (-0.75, 0.75, 4.1), (3.45, -3.45, 4.1), (3.45, 1.45, 4.1), (-1.45, -3.45, 4.1), (-1.45, 1.45, 4.1), (3.45, -3.45, 7.1), (3.45, 1.45, 7.1), (-1.45, -3.45, 7.1), (-1.45, 1.45, 7.1), (2.75, -2.75, 7.1), (2.75, 0.75, 7.1), (-0.75, -2.75, 7.1), (-0.75, 0.75, 7.1), (2.75, -2.75, 8.0), (2.75, 0.75, 8.0), (-0.75, -2.75, 8.0), (-0.75, 0.75, 8.0)], [], [(1, 3, 7, 5), (2, 0, 4, 6), (2, 6, 7, 3), (0, 1, 5, 4), (5, 7, 11, 9), (6, 4, 8, 10), (6, 10, 11, 7), (4, 5, 9, 8), (9, 11, 15, 13), (10, 8, 12, 14), (10, 14, 15, 11), (8, 9, 13, 12), (13, 15, 19, 17), (14, 12, 16, 18), (14, 18, 19, 15), (12, 13, 17, 16), (17, 19, 23, 21), (18, 16, 20, 22), (18, 22, 23, 19), (16, 17, 21, 20), (21, 23, 27, 25), (22, 20, 24, 26), (22, 26, 27, 23), (20, 21, 25, 24), (25, 27, 31, 29), (26, 24, 28, 30), (26, 30, 31, 27), (24, 25, 29, 28), (28, 29, 31, 30)])
me_cube_018.use_remesh_preserve_volume = False
me_cube_018.use_remesh_preserve_attributes = False
me_cube_018.use_mirror_vertex_groups = False
me_cube_018.update()
me_cube_001 = bpy.data.meshes.new('Cube.001')
me_cube_001.from_pydata([(0.6447, -0.462, 0.1), (0.6447, -0.362, 0.1), (0.5447, -0.462, 0.1), (0.5447, -0.362, 0.1), (0.6605, -0.412, 0.1), (0.5289, -0.412, 0.1), (0.5947, -0.4777, 0.1), (0.5947, -0.3462, 0.1), (0.6347, -0.452, 0.139), (0.6347, -0.372, 0.139), (0.5547, -0.452, 0.139), (0.5547, -0.372, 0.139), (0.6473, -0.412, 0.139), (0.5421, -0.412, 0.139), (0.5947, -0.4646, 0.139), (0.5947, -0.3593, 0.139), (0.5947, -0.412, 0.1666), (0.45, -1.05, 0.1), (0.45, -0.95, 0.1), (0.35, -1.05, 0.1), (0.35, -0.95, 0.1), (0.4658, -1.0, 0.1), (0.3342, -1.0, 0.1), (0.4, -1.066, 0.1), (0.4, -0.9342, 0.1), (0.44, -1.04, 0.139), (0.44, -0.96, 0.139), (0.36, -1.04, 0.139), (0.36, -0.96, 0.139), (0.4526, -1.0, 0.139), (0.3474, -1.0, 0.139), (0.4, -1.053, 0.139), (0.4, -0.9474, 0.139), (0.4, -1.0, 0.1666), (1.35, -0.45, 0.1), (1.35, -0.35, 0.1), (1.25, -0.45, 0.1), (1.25, -0.35, 0.1), (1.366, -0.4, 0.1), (1.234, -0.4, 0.1), (1.3, -0.4658, 0.1), (1.3, -0.3342, 0.1), (1.34, -0.44, 0.139), (1.34, -0.36, 0.139), (1.26, -0.44, 0.139), (1.26, -0.36, 0.139), (1.353, -0.4, 0.139), (1.247, -0.4, 0.139), (1.3, -0.4526, 0.139), (1.3, -0.3474, 0.139), (1.3, -0.4, 0.1666), (0.95, -1.65, 0.1), (0.95, -1.55, 0.1), (0.85, -1.65, 0.1), (0.85, -1.55, 0.1), (0.9658, -1.6, 0.1), (0.8342, -1.6, 0.1), (0.9, -1.666, 0.1), (0.9, -1.534, 0.1), (0.94, -1.64, 0.139), (0.94, -1.56, 0.139), (0.86, -1.64, 0.139), (0.86, -1.56, 0.139), (0.9526, -1.6, 0.139), (0.8474, -1.6, 0.139), (0.9, -1.653, 0.139), (0.9, -1.547, 0.139), (0.9, -1.6, 0.1666), (1.35, -1.35, 0.1), (1.35, -1.25, 0.1), (1.25, -1.35, 0.1), (1.25, -1.25, 0.1), (1.366, -1.3, 0.1), (1.234, -1.3, 0.1), (1.3, -1.366, 0.1), (1.3, -1.234, 0.1), (1.34, -1.34, 0.139), (1.34, -1.26, 0.139), (1.26, -1.34, 0.139), (1.26, -1.26, 0.139), (1.353, -1.3, 0.139), (1.247, -1.3, 0.139), (1.3, -1.353, 0.139), (1.3, -1.247, 0.139), (1.3, -1.3, 0.1666)], [], [(4, 1, 9, 12), (3, 5, 13, 11), (6, 0, 8, 14), (7, 3, 11, 15), (16, 15, 11, 13), (14, 16, 13, 10), (8, 12, 16, 14), (12, 9, 15, 16), (1, 7, 15, 9), (2, 6, 14, 10), (5, 2, 10, 13), (0, 4, 12, 8), (21, 18, 26, 29), (20, 22, 30, 28), (23, 17, 25, 31), (24, 20, 28, 32), (33, 32, 28, 30), (31, 33, 30, 27), (25, 29, 33, 31), (29, 26, 32, 33), (18, 24, 32, 26), (19, 23, 31, 27), (22, 19, 27, 30), (17, 21, 29, 25), (38, 35, 43, 46), (37, 39, 47, 45), (40, 34, 42, 48), (41, 37, 45, 49), (50, 49, 45, 47), (48, 50, 47, 44), (42, 46, 50, 48), (46, 43, 49, 50), (35, 41, 49, 43), (36, 40, 48, 44), (39, 36, 44, 47), (34, 38, 46, 42), (55, 52, 60, 63), (54, 56, 64, 62), (57, 51, 59, 65), (58, 54, 62, 66), (67, 66, 62, 64), (65, 67, 64, 61), (59, 63, 67, 65), (63, 60, 66, 67), (52, 58, 66, 60), (53, 57, 65, 61), (56, 53, 61, 64), (51, 55, 63, 59), (72, 69, 77, 80), (71, 73, 81, 79), (74, 68, 76, 82), (75, 71, 79, 83), (84, 83, 79, 81), (82, 84, 81, 78), (76, 80, 84, 82), (80, 77, 83, 84), (69, 75, 83, 77), (70, 74, 82, 78), (73, 70, 78, 81), (68, 72, 80, 76)])
me_cube_001.use_remesh_preserve_volume = False
me_cube_001.use_remesh_preserve_attributes = False
me_cube_001.use_mirror_vertex_groups = False
me_cube_001.update()

# ---- objects
ob_ceiling_waflem = bpy.data.objects.new('CEILING_WAFLEM', me_cube_015)
ob_ceiling_waemwa = bpy.data.objects.new('CEILING_WAEMWA', me_plane_004)
ob_ceiling_flemem = bpy.data.objects.new('CEILING_FLEMEM', me_cube_009)
ob_ceiling_emwafl = bpy.data.objects.new('CEILING_EMWAFL', me_plane_013)
ob_wall_emwafl = bpy.data.objects.new('WALL_EMWAFL', me_cube_005)
ob_wall_flwafl = bpy.data.objects.new('WALL_FLWAFL', me_cube_225)
ob_wall_flwaem = bpy.data.objects.new('WALL_FLWAEM', me_cube_224)
ob_wall_flflfl = bpy.data.objects.new('WALL_FLFLFL', me_cube_223)
ob_wall_flflem = bpy.data.objects.new('WALL_FLFLEM', me_cube_222)
ob_wall_flemem = bpy.data.objects.new('WALL_FLEMEM', me_cube_221)
ob_wall_emflfl = bpy.data.objects.new('WALL_EMFLFL', me_cube_219)
ob_wall_ememfl = bpy.data.objects.new('WALL_EMEMFL', me_cube_218)
ob_ceiling_flflwa = bpy.data.objects.new('CEILING_FLFLWA', me_cube_063)
ob_ceiling_waflwa = bpy.data.objects.new('CEILING_WAFLWA', me_cube_061)
ob_ceiling_ememfl = bpy.data.objects.new('CEILING_EMEMFL', me_cube_060)
ob_ceiling_ememwa = bpy.data.objects.new('CEILING_EMEMWA', me_cube_059)
ob_ceiling_waemem = bpy.data.objects.new('CEILING_WAEMEM', me_cube_058)
ob_ceiling_waflfl = bpy.data.objects.new('CEILING_WAFLFL', me_cube_056)
ob_ceiling_ememem = bpy.data.objects.new('CEILING_EMEMEM', me_cube_055)
ob_ceiling_wawawa = bpy.data.objects.new('CEILING_WAWAWA', me_cube_054)
ob_ceiling_flwafl = bpy.data.objects.new('CEILING_FLWAFL', me_cube_053)
ob_ceiling_emflem = bpy.data.objects.new('CEILING_EMFLEM', me_cube_052)
ob_ceiling_emflwa = bpy.data.objects.new('CEILING_EMFLWA', me_cube_050)
ob_ceiling_emwawa = bpy.data.objects.new('CEILING_EMWAWA', me_cube_049)
ob_ceiling_emwaem = bpy.data.objects.new('CEILING_EMWAEM', me_cube_047)
ob_ceiling_flemwa = bpy.data.objects.new('CEILING_FLEMWA', me_cube_045)
ob_ceiling_flwaem = bpy.data.objects.new('CEILING_FLWAEM', me_cube_043)
ob_ceiling_flwawa = bpy.data.objects.new('CEILING_FLWAWA', me_cube_042)
ob_ceiling_waemfl = bpy.data.objects.new('CEILING_WAEMFL', me_cube_034)
ob_ceiling_wawaem = bpy.data.objects.new('CEILING_WAWAEM', me_cube_029)
ob_ceiling_wawafl = bpy.data.objects.new('CEILING_WAWAFL', me_cube_003)
ob_ceiling_emflfl = bpy.data.objects.new('CEILING_EMFLFL', me_plane_021)
ob_ceiling_flflem = bpy.data.objects.new('CEILING_FLFLEM', me_plane_019)
ob_ceiling_flemfl = bpy.data.objects.new('CEILING_FLEMFL', me_plane_018)
ob_ceiling_flflfl = bpy.data.objects.new('CEILING_FLFLFL', me_plane_003)
ob_floor_ememfl = bpy.data.objects.new('FLOOR_EMEMFL', me_plane_011)
ob_floor_ememem = bpy.data.objects.new('FLOOR_EMEMEM', me_plane_010)
ob_floor_emflem = bpy.data.objects.new('FLOOR_EMFLEM', me_plane_009)
ob_floor_emflfl = bpy.data.objects.new('FLOOR_EMFLFL', me_plane_008)
ob_floor_flemem = bpy.data.objects.new('FLOOR_FLEMEM', me_plane_007)
ob_floor_flemfl = bpy.data.objects.new('FLOOR_FLEMFL', me_plane_006)
ob_floor_flflem = bpy.data.objects.new('FLOOR_FLFLEM', me_plane_005)
ob_wall_wawafl = bpy.data.objects.new('WALL_WAWAFL', me_cube_041)
ob_wall_wawaem = bpy.data.objects.new('WALL_WAWAEM', me_cube_040)
ob_wall_waflem = bpy.data.objects.new('WALL_WAFLEM', me_cube_039)
ob_wall_waemwa = bpy.data.objects.new('WALL_WAEMWA', me_cube_038)
ob_wall_waemfl = bpy.data.objects.new('WALL_WAEMFL', me_cube_037)
ob_wall_flwawa = bpy.data.objects.new('WALL_FLWAWA', me_cube_036)
ob_wall_flemwa = bpy.data.objects.new('WALL_FLEMWA', me_cube_031)
ob_wall_flemfl = bpy.data.objects.new('WALL_FLEMFL', me_cube_028)
ob_wall_emwaem = bpy.data.objects.new('WALL_EMWAEM', me_cube_027)
ob_wall_emwawa = bpy.data.objects.new('WALL_EMWAWA', me_cube_025)
ob_wall_emflwa = bpy.data.objects.new('WALL_EMFLWA', me_cube_024)
ob_wall_emflem = bpy.data.objects.new('WALL_EMFLEM', me_cube_022)
ob_wall_wawawa = bpy.data.objects.new('WALL_WAWAWA', me_cube_020)
ob_wall_ememem = bpy.data.objects.new('WALL_EMEMEM', me_cube_019)
ob_wall_waflfl = bpy.data.objects.new('WALL_WAFLFL', me_cube_017)
ob_wall_waemem = bpy.data.objects.new('WALL_WAEMEM', me_cube_013)
ob_wall_ememwa = bpy.data.objects.new('WALL_EMEMWA', me_cube_011)
ob_wall_waflwa = bpy.data.objects.new('WALL_WAFLWA', me_cube_007)
ob_wall_flflwa = bpy.data.objects.new('WALL_FLFLWA', me_cube_004)
ob_floor_flflfl = bpy.data.objects.new('FLOOR_FLFLFL', me_plane_001)
ob_fortification = bpy.data.objects.new('FORTIFICATION', me_plane_012)
ob_boulder_001 = bpy.data.objects.new('BOULDER.001', me_cube_016)
ob_brook_top_001 = bpy.data.objects.new('BROOK_TOP.001', me_cube_023)
ob_floor_od = bpy.data.objects.new('FLOOR_OD', me_plane_041)
ob_wall_od = bpy.data.objects.new('WALL_OD', me_plane_040)
ob_wall_cen2 = bpy.data.objects.new('WALL_Cen2', me_plane_039)
ob_wall_cor1 = bpy.data.objects.new('WALL_Cor1', me_plane_038)
ob_wall_cen1 = bpy.data.objects.new('WALL_Cen1', me_plane_032)
ob_wall_cor2 = bpy.data.objects.new('WALL_Cor2', me_plane_031)
ob_wall_id = bpy.data.objects.new('WALL_ID', me_plane_030)
ob_ceiling_corner = bpy.data.objects.new('CEILING_CORNER', me_cube_021)
ob_floor_cen = bpy.data.objects.new('FLOOR_Cen', me_plane_029)
ob_floor_cor0 = bpy.data.objects.new('FLOOR_Cor0', me_plane_027)
ob_floor_id = bpy.data.objects.new('FLOOR_ID', me_plane_026)
ob_floor_cor2 = bpy.data.objects.new('FLOOR_Cor2', me_plane_024)
ob_floor_corner = bpy.data.objects.new('FLOOR_CORNER', me_plane_023)
ob_ramp_corner_lend = bpy.data.objects.new('RAMP_CORNER_LEND', me_cube_217)
ob_ramp_corner_rend = bpy.data.objects.new('RAMP_CORNER_REND', me_cube_216)
ob_ramp_2_rend = bpy.data.objects.new('RAMP_2_REND', me_cube_215)
ob_ramp_2_lend = bpy.data.objects.new('RAMP_2_LEND', me_cube_214)
ob_ramp_2_lwall = bpy.data.objects.new('RAMP_2_LWALL', me_cube_213)
ob_ramp_2_rwall = bpy.data.objects.new('RAMP_2_RWALL', me_cube_212)
ob_ramp_2_rramp = bpy.data.objects.new('RAMP_2_RRAMP', me_cube_211)
ob_ramp_2_lramp = bpy.data.objects.new('RAMP_2_LRAMP', me_cube_210)
ob_ramp_corner_rramp = bpy.data.objects.new('RAMP_CORNER_RRAMP', me_cube_209)
ob_ramp_corner_lramp = bpy.data.objects.new('RAMP_CORNER_LRAMP', me_cube_208)
ob_ramp_1_lwall = bpy.data.objects.new('RAMP_1_LWALL', me_cube_207)
ob_ramp_1_rwall = bpy.data.objects.new('RAMP_1_RWALL', me_cube_206)
ob_ramp_1_fwall = bpy.data.objects.new('RAMP_1_FWALL', me_cube_205)
ob_ramp_1_rend = bpy.data.objects.new('RAMP_1_REND', me_cube_204)
ob_ramp_1_lend = bpy.data.objects.new('RAMP_1_LEND', me_cube_203)
ob_ramp_1_rramp = bpy.data.objects.new('RAMP_1_RRAMP', me_cube_201)
ob_ramp_1_lramp = bpy.data.objects.new('RAMP_1_LRAMP', me_cube_200)
ob_brook_bed = bpy.data.objects.new('BROOK_BED', me_cube_199)
ob_floor = bpy.data.objects.new('FLOOR', me_cube_198)
ob_ramp = bpy.data.objects.new('RAMP', me_cube_197)
ob_wall = bpy.data.objects.new('WALL', me_cube_002)
ob_brook_south_fb = bpy.data.objects.new('BROOK_South_FB', me_cube_195)
ob_brook_east_bf = bpy.data.objects.new('BROOK_East_BF', me_cube_194)
ob_brook_north_fb = bpy.data.objects.new('BROOK_North_FB', me_cube_193)
ob_brook_south_bf = bpy.data.objects.new('BROOK_South_BF', me_cube_192)
ob_brook_east_fb = bpy.data.objects.new('BROOK_East_FB', me_cube_190)
ob_brook_north_bf = bpy.data.objects.new('BROOK_North_BF', me_cube_189)
ob_brook_west_bf = bpy.data.objects.new('BROOK_West_BF', me_cube_185)
ob_brook_west_fb = bpy.data.objects.new('BROOK_West_FB', me_cube_165)
ob_brook_south_f = bpy.data.objects.new('BROOK_South_F', me_cube_164)
ob_brook_east_f = bpy.data.objects.new('BROOK_East_F', me_cube_163)
ob_brook_north_f = bpy.data.objects.new('BROOK_North_F', me_cube_162)
ob_brook_west_ff = bpy.data.objects.new('BROOK_West_FF', me_cube_161)
ob_brook_south_ff = bpy.data.objects.new('BROOK_South_FF', me_cube_160)
ob_brook_east_ff = bpy.data.objects.new('BROOK_East_FF', me_cube_159)
ob_brook_north_ff = bpy.data.objects.new('BROOK_North_FF', me_cube_158)
ob_brook_west_f = bpy.data.objects.new('BROOK_West_F', me_cube_152)
ob_brook_south_bb = bpy.data.objects.new('BROOK_South_BB', me_cube_120)
ob_brook_east_bb = bpy.data.objects.new('BROOK_East_BB', me_cube_119)
ob_brook_west_bb = bpy.data.objects.new('BROOK_West_BB', me_cube_118)
ob_brook_north_bb = bpy.data.objects.new('BROOK_North_BB', me_cube_117)
ob_brook_west_b = bpy.data.objects.new('BROOK_West_B', me_cube_106)
ob_brook_south_b = bpy.data.objects.new('BROOK_South_B', me_cube_105)
ob_brook_east_b = bpy.data.objects.new('BROOK_East_B', me_cube_104)
ob_brook_north_b = bpy.data.objects.new('BROOK_North_B', me_cube_103)
ob_brook_center = bpy.data.objects.new('BROOK_CENTER', me_cube_102)
ob_ramp_corner_rwall = bpy.data.objects.new('RAMP_CORNER_RWALL', me_cube_074)
ob_ramp_corner_lwall = bpy.data.objects.new('RAMP_CORNER_LWALL', me_cube_072)
ob_ramp_4 = bpy.data.objects.new('RAMP_4', me_cube_068)
ob_ramp_2 = bpy.data.objects.new('RAMP_2', me_cube_066)
ob_ramp_corner = bpy.data.objects.new('RAMP_CORNER', me_cube_065)
ob_ramp_1 = bpy.data.objects.new('RAMP_1', me_cube_062)
ob_endless_pit = bpy.data.objects.new('ENDLESS_PIT', me_cube_057)
ob_ramp_top = bpy.data.objects.new('RAMP_TOP', me_cube_046)
ob_empty = bpy.data.objects.new('EMPTY', me_cube_044)
ob_ceiling_none = bpy.data.objects.new('CEILING_NONE', me_plane_025)
ob_ceiling_center = bpy.data.objects.new('CEILING_CENTER', me_plane_002)
ob_floor_center = bpy.data.objects.new('FLOOR_CENTER', me_plane)
ob_boulder = bpy.data.objects.new('BOULDER', me_cube_000)
ob_ramp_0 = bpy.data.objects.new('RAMP_0', me_cube_006)
ob_sapling = bpy.data.objects.new('SAPLING', me_cube_008)
ob_shrub = bpy.data.objects.new('SHRUB', me_cube_010)
ob_stair_down = bpy.data.objects.new('STAIR_DOWN', me_cube_012)
ob_stair_up = bpy.data.objects.new('STAIR_UP', me_cube_014)
ob_tree = bpy.data.objects.new('TREE', me_cube_018)
ob_pebbles = bpy.data.objects.new('PEBBLES', me_cube_001)

# ---- transforms, parenting, visibility, modifiers, constraints
ob_ceiling_waflem.location = (13.0, -6.0, 0.0)
ob_ceiling_waflem.lineart.crease_threshold = 0.0
ob_ceiling_waemwa.location = (13.0, -5.0, 0.0)
ob_ceiling_waemwa.lineart.crease_threshold = 0.0
ob_ceiling_flemem.location = (12.0, -3.0, 0.0)
ob_ceiling_flemem.lineart.crease_threshold = 0.0
ob_ceiling_emwafl.location = (11.0, -10.0, 0.0)
ob_ceiling_emwafl.lineart.crease_threshold = 0.0
ob_wall_emwafl.location = (7.0, -10.0, 0.0)
ob_wall_emwafl.lineart.crease_threshold = 0.0
ob_wall_flwafl.location = (8.0, -10.0, 0.0)
ob_wall_flwafl.lineart.crease_threshold = 0.0
ob_wall_flwaem.location = (8.0, -9.0, 0.0)
ob_wall_flwaem.lineart.crease_threshold = 0.0
ob_wall_flflfl.location = (8.0, -7.0, 0.0)
ob_wall_flflfl.lineart.crease_threshold = 0.0
ob_wall_flflem.location = (8.0, -6.0, 0.0)
ob_wall_flflem.lineart.crease_threshold = 0.0
ob_wall_flemem.location = (8.0, -3.0, 0.0)
ob_wall_flemem.lineart.crease_threshold = 0.0
ob_wall_emflfl.location = (7.0, -7.0, 0.0)
ob_wall_emflfl.lineart.crease_threshold = 0.0
ob_wall_ememfl.location = (7.0, -4.0, 0.0)
ob_wall_ememfl.lineart.crease_threshold = 0.0
ob_ceiling_flflwa.location = (12.0, -8.0, 0.0)
ob_ceiling_flflwa.lineart.crease_threshold = 0.0
ob_ceiling_waflwa.location = (13.0, -8.0, 0.0)
ob_ceiling_waflwa.lineart.crease_threshold = 0.0
ob_ceiling_ememfl.location = (11.0, -4.0, 0.0)
ob_ceiling_ememfl.lineart.crease_threshold = 0.0
ob_ceiling_ememwa.location = (11.0, -5.0, 0.0)
ob_ceiling_ememwa.lineart.crease_threshold = 0.0
ob_ceiling_waemem.location = (13.0, -3.0, 0.0)
ob_ceiling_waemem.lineart.crease_threshold = 0.0
ob_ceiling_waflfl.location = (13.0, -7.0, 0.0)
ob_ceiling_waflfl.lineart.crease_threshold = 0.0
ob_ceiling_ememem.location = (11.0, -3.0, 0.0)
ob_ceiling_ememem.lineart.crease_threshold = 0.0
ob_ceiling_wawawa.location = (13.0, -11.0, 0.0)
ob_ceiling_wawawa.lineart.crease_threshold = 0.0
ob_ceiling_flwafl.location = (12.0, -10.0, 0.0)
ob_ceiling_flwafl.lineart.crease_threshold = 0.0
ob_ceiling_emflem.location = (11.0, -6.0, 0.0)
ob_ceiling_emflem.lineart.crease_threshold = 0.0
ob_ceiling_emflwa.location = (11.0, -8.0, 0.0)
ob_ceiling_emflwa.lineart.crease_threshold = 0.0
ob_ceiling_emwawa.location = (11.0, -11.0, 0.0)
ob_ceiling_emwawa.lineart.crease_threshold = 0.0
ob_ceiling_emwaem.location = (11.0, -9.0, 0.0)
ob_ceiling_emwaem.lineart.crease_threshold = 0.0
ob_ceiling_flemwa.location = (12.0, -5.0, 0.0)
ob_ceiling_flemwa.lineart.crease_threshold = 0.0
ob_ceiling_flwaem.location = (12.0, -9.0, 0.0)
ob_ceiling_flwaem.lineart.crease_threshold = 0.0
ob_ceiling_flwawa.location = (12.0, -11.0, 0.0)
ob_ceiling_flwawa.lineart.crease_threshold = 0.0
ob_ceiling_waemfl.location = (13.0, -4.0, 0.0)
ob_ceiling_waemfl.lineart.crease_threshold = 0.0
ob_ceiling_wawaem.location = (13.0, -9.0, 0.0)
ob_ceiling_wawaem.lineart.crease_threshold = 0.0
ob_ceiling_wawafl.location = (13.0, -10.0, 0.0)
ob_ceiling_wawafl.lineart.crease_threshold = 0.0
ob_ceiling_emflfl.location = (11.0, -7.0, 0.0)
ob_ceiling_emflfl.lineart.crease_threshold = 0.0
ob_ceiling_flflem.location = (12.0, -6.0, 0.0)
ob_ceiling_flflem.lineart.crease_threshold = 0.0
ob_ceiling_flemfl.location = (12.0, -4.0, 0.0)
ob_ceiling_flemfl.lineart.crease_threshold = 0.0
ob_ceiling_flflfl.location = (12.0, -7.0, 0.0)
ob_ceiling_flflfl.lineart.crease_threshold = 0.0
ob_floor_ememfl.location = (9.0, 0.0, 0.0)
ob_floor_ememfl.lineart.crease_threshold = 0.0
ob_floor_ememem.location = (9.0, -1.0, 0.0)
ob_floor_ememem.lineart.crease_threshold = 0.0
ob_floor_emflem.location = (9.0, 1.0, 0.0)
ob_floor_emflem.lineart.crease_threshold = 0.0
ob_floor_emflfl.location = (9.0, 2.0, 0.0)
ob_floor_emflfl.lineart.crease_threshold = 0.0
ob_floor_flemem.location = (8.0, -1.0, 0.0)
ob_floor_flemem.lineart.crease_threshold = 0.0
ob_floor_flemfl.location = (8.0, 0.0, 0.0)
ob_floor_flemfl.lineart.crease_threshold = 0.0
ob_floor_flflem.location = (8.0, 1.0, 0.0)
ob_floor_flflem.lineart.crease_threshold = 0.0
ob_wall_wawafl.location = (9.0, -10.0, 0.0)
ob_wall_wawafl.lineart.crease_threshold = 0.0
ob_wall_wawaem.location = (9.0, -9.0, 0.0)
ob_wall_wawaem.lineart.crease_threshold = 0.0
ob_wall_waflem.location = (9.0, -6.0, 0.0)
ob_wall_waflem.lineart.crease_threshold = 0.0
ob_wall_waemwa.location = (9.0, -5.0, 0.0)
ob_wall_waemwa.lineart.crease_threshold = 0.0
ob_wall_waemfl.location = (9.0, -4.0, 0.0)
ob_wall_waemfl.lineart.crease_threshold = 0.0
ob_wall_flwawa.location = (8.0, -11.0, 0.0)
ob_wall_flwawa.lineart.crease_threshold = 0.0
ob_wall_flemwa.location = (8.0, -5.0, 0.0)
ob_wall_flemwa.lineart.crease_threshold = 0.0
ob_wall_flemfl.location = (8.0, -4.0, 0.0)
ob_wall_flemfl.lineart.crease_threshold = 0.0
ob_wall_emwaem.location = (7.0, -9.0, 0.0)
ob_wall_emwaem.lineart.crease_threshold = 0.0
ob_wall_emwawa.location = (7.0, -11.0, 0.0)
ob_wall_emwawa.lineart.crease_threshold = 0.0
ob_wall_emflwa.location = (7.0, -8.0, 0.0)
ob_wall_emflwa.lineart.crease_threshold = 0.0
ob_wall_emflem.location = (7.0, -6.0, 0.0)
ob_wall_emflem.lineart.crease_threshold = 0.0
ob_wall_wawawa.location = (9.0, -11.0, 0.0)
ob_wall_wawawa.lineart.crease_threshold = 0.0
ob_wall_ememem.location = (7.0, -3.0, 0.0)
ob_wall_ememem.lineart.crease_threshold = 0.0
ob_wall_waflfl.location = (9.0, -7.0, 0.0)
ob_wall_waflfl.lineart.crease_threshold = 0.0
ob_wall_waemem.location = (9.0, -3.0, 0.0)
ob_wall_waemem.lineart.crease_threshold = 0.0
ob_wall_ememwa.location = (7.0, -5.0, 0.0)
ob_wall_ememwa.lineart.crease_threshold = 0.0
ob_wall_waflwa.location = (9.0, -8.0, 0.0)
ob_wall_waflwa.lineart.crease_threshold = 0.0
ob_wall_flflwa.location = (8.0, -8.0, 0.0)
ob_wall_flflwa.lineart.crease_threshold = 0.0
ob_floor_flflfl.location = (8.0, 2.0, 0.0)
ob_floor_flflfl.lineart.crease_threshold = 0.0
ob_fortification.location = (1.0, -11.0, 0.0)
ob_fortification.lineart.crease_threshold = 0.0
ob_boulder_001.location = (4.0, -8.0, 0.0)
ob_boulder_001.lineart.crease_threshold = 0.0
ob_brook_top_001.location = (4.0, -9.0, 0.0)
ob_brook_top_001.lineart.crease_threshold = 0.0
ob_floor_od.location = (10.0, 5.0, 0.0)
ob_floor_od.lineart.crease_threshold = 0.0
ob_wall_od.location = (7.0, -3.0, 0.0)
ob_wall_od.lineart.crease_threshold = 0.0
ob_wall_cen2.location = (8.0, -2.0, 0.0)
ob_wall_cen2.lineart.crease_threshold = 0.0
ob_wall_cor1.location = (10.0, -2.0, 0.0)
ob_wall_cor1.lineart.crease_threshold = 0.0
ob_wall_cen1.location = (10.0, -3.0, 0.0)
ob_wall_cen1.lineart.crease_threshold = 0.0
ob_wall_cor2.location = (8.0, -3.0, 0.0)
ob_wall_cor2.lineart.crease_threshold = 0.0
ob_wall_id.location = (6.0, -2.0, 0.0)
ob_wall_id.lineart.crease_threshold = 0.0
ob_ceiling_corner.location = (15.0, 1.0, 0.0)
ob_ceiling_corner.lineart.crease_threshold = 0.0
ob_floor_cen.location = (8.0, 6.0, 0.0)
ob_floor_cen.lineart.crease_threshold = 0.0
ob_floor_cor0.location = (8.0, 7.0, 0.0)
ob_floor_cor0.lineart.crease_threshold = 0.0
ob_floor_id.location = (8.0, 5.0, 0.0)
ob_floor_id.lineart.crease_threshold = 0.0
ob_floor_cor2.location = (9.0, 7.0, 0.0)
ob_floor_cor2.lineart.crease_threshold = 0.0
ob_floor_corner.location = (9.0, 2.0, 0.0)
ob_floor_corner.lineart.crease_threshold = 0.0
ob_ramp_corner_lend.location = (22.0, -5.0, 0.0)
ob_ramp_corner_lend.lineart.crease_threshold = 0.0
ob_ramp_corner_rend.location = (22.0, -5.0, 0.0)
ob_ramp_corner_rend.lineart.crease_threshold = 0.0
ob_ramp_2_rend.location = (25.0, -5.0, 0.0)
ob_ramp_2_rend.lineart.crease_threshold = 0.0
ob_ramp_2_lend.location = (25.0, -5.0, 0.0)
ob_ramp_2_lend.lineart.crease_threshold = 0.0
ob_ramp_2_lwall.location = (25.0, -1.0, 0.0)
ob_ramp_2_lwall.lineart.crease_threshold = 0.0
ob_ramp_2_rwall.location = (25.0, -1.0, 0.0)
ob_ramp_2_rwall.lineart.crease_threshold = 0.0
ob_ramp_2_rramp.location = (25.0, 7.0, 0.0)
ob_ramp_2_rramp.lineart.crease_threshold = 0.0
ob_ramp_2_lramp.location = (24.0, 7.0, 0.0)
ob_ramp_2_lramp.lineart.crease_threshold = 0.0
ob_ramp_corner_rramp.location = (23.0, 7.0, 0.0)
ob_ramp_corner_rramp.lineart.crease_threshold = 0.0
ob_ramp_corner_lramp.location = (22.0, 7.0, 0.0)
ob_ramp_corner_lramp.lineart.crease_threshold = 0.0
ob_ramp_1_lwall.location = (19.0, -6.0, 0.0)
ob_ramp_1_lwall.lineart.crease_threshold = 0.0
ob_ramp_1_rwall.location = (19.0, -6.0, 0.0)
ob_ramp_1_rwall.lineart.crease_threshold = 0.0
ob_ramp_1_fwall.location = (19.0, -3.0, 0.0)
ob_ramp_1_fwall.lineart.crease_threshold = 0.0
ob_ramp_1_rend.location = (19.0, 1.0, 0.0)
ob_ramp_1_rend.lineart.crease_threshold = 0.0
ob_ramp_1_lend.location = (19.0, 1.0, 0.0)
ob_ramp_1_lend.lineart.crease_threshold = 0.0
ob_ramp_1_rramp.location = (26.0, 7.0, 0.0)
ob_ramp_1_rramp.lineart.crease_threshold = 0.0
ob_ramp_1_lramp.location = (27.0, 7.0, 0.0)
ob_ramp_1_lramp.lineart.crease_threshold = 0.0
ob_brook_bed.location = (-2.0, 5.0, 0.0)
ob_brook_bed.lineart.crease_threshold = 0.0
ob_floor.location = (-2.0, 4.0, 0.0)
ob_floor.lineart.crease_threshold = 0.0
ob_ramp.location = (-2.0, 3.0, 0.0)
ob_ramp.lineart.crease_threshold = 0.0
ob_wall.location = (-2.0, -2.0, 0.0)
ob_wall.lineart.crease_threshold = 0.0
ob_brook_south_fb.location = (-7.0, -15.0, -3.0)
ob_brook_south_fb.lineart.crease_threshold = 0.0
ob_brook_east_bf.location = (-7.0, -12.0, -3.0)
ob_brook_east_bf.lineart.crease_threshold = 0.0
ob_brook_north_fb.location = (-7.0, -15.0, -3.0)
ob_brook_north_fb.lineart.crease_threshold = 0.0
ob_brook_south_bf.location = (-7.0, -12.0, -3.0)
ob_brook_south_bf.lineart.crease_threshold = 0.0
ob_brook_east_fb.location = (-7.0, -15.0, -3.0)
ob_brook_east_fb.lineart.crease_threshold = 0.0
ob_brook_north_bf.location = (-7.0, -12.0, -3.0)
ob_brook_north_bf.lineart.crease_threshold = 0.0
ob_brook_west_bf.location = (-7.0, -12.0, -3.0)
ob_brook_west_bf.lineart.crease_threshold = 0.0
ob_brook_west_fb.location = (-7.0, -15.0, -3.0)
ob_brook_west_fb.lineart.crease_threshold = 0.0
ob_brook_south_f.location = (-4.0, -9.0, -3.0)
ob_brook_south_f.lineart.crease_threshold = 0.0
ob_brook_east_f.location = (-4.0, -9.0, -3.0)
ob_brook_east_f.lineart.crease_threshold = 0.0
ob_brook_north_f.location = (-4.0, -9.0, -3.0)
ob_brook_north_f.lineart.crease_threshold = 0.0
ob_brook_west_ff.location = (-7.0, -9.0, -3.0)
ob_brook_west_ff.lineart.crease_threshold = 0.0
ob_brook_south_ff.location = (-7.0, -9.0, -3.0)
ob_brook_south_ff.lineart.crease_threshold = 0.0
ob_brook_east_ff.location = (-7.0, -9.0, -3.0)
ob_brook_east_ff.lineart.crease_threshold = 0.0
ob_brook_north_ff.location = (-7.0, -9.0, -3.0)
ob_brook_north_ff.lineart.crease_threshold = 0.0
ob_brook_west_f.location = (-4.0, -9.0, -3.0)
ob_brook_west_f.lineart.crease_threshold = 0.0
ob_brook_south_bb.location = (-7.0, -6.0, -3.0)
ob_brook_south_bb.lineart.crease_threshold = 0.0
ob_brook_east_bb.location = (-7.0, -6.0, -3.0)
ob_brook_east_bb.lineart.crease_threshold = 0.0
ob_brook_west_bb.location = (-7.0, -6.0, -3.0)
ob_brook_west_bb.lineart.crease_threshold = 0.0
ob_brook_north_bb.location = (-7.0, -6.0, -3.0)
ob_brook_north_bb.lineart.crease_threshold = 0.0
ob_brook_west_b.location = (-4.0, -6.0, -3.0)
ob_brook_west_b.lineart.crease_threshold = 0.0
ob_brook_south_b.location = (-4.0, -6.0, -3.0)
ob_brook_south_b.lineart.crease_threshold = 0.0
ob_brook_east_b.location = (-4.0, -6.0, -3.0)
ob_brook_east_b.lineart.crease_threshold = 0.0
ob_brook_north_b.location = (-4.0, -6.0, -3.0)
ob_brook_north_b.lineart.crease_threshold = 0.0
ob_brook_center.location = (-4.0, -12.0, -3.0)
ob_brook_center.lineart.crease_threshold = 0.0
ob_ramp_corner_rwall.location = (22.0, -1.0, 0.0)
ob_ramp_corner_rwall.lineart.crease_threshold = 0.0
ob_ramp_corner_lwall.location = (22.0, -1.0, 0.0)
ob_ramp_corner_lwall.lineart.crease_threshold = 0.0
ob_ramp_4.location = (16.0, 7.0, 0.0)
ob_ramp_4.lineart.crease_threshold = 0.0
ob_ramp_2.location = (25.0, 4.0, 0.0)
ob_ramp_2.lineart.crease_threshold = 0.0
ob_ramp_corner.location = (22.0, 4.0, 0.0)
ob_ramp_corner.lineart.crease_threshold = 0.0
ob_ramp_1.location = (19.0, 4.0, 0.0)
ob_ramp_1.lineart.crease_threshold = 0.0
ob_endless_pit.location = (-2.0, -1.0, 0.0)
ob_endless_pit.lineart.crease_threshold = 0.0
ob_ramp_top.location = (-2.0, 1.0, 0.0)
ob_ramp_top.lineart.crease_threshold = 0.0
ob_empty.location = (-2.0, 2.0, 0.0)
ob_empty.lineart.crease_threshold = 0.0
ob_ceiling_none.location = (13.0, 1.0, 0.0)
ob_ceiling_none.lineart.crease_threshold = 0.0
ob_ceiling_center.location = (11.0, 1.0, 0.0)
ob_ceiling_center.lineart.crease_threshold = 0.0
ob_floor_center.location = (6.0, 2.0, 0.0)
ob_floor_center.lineart.crease_threshold = 0.0
ob_boulder.location = (1.0, -8.0, 0.0)
ob_boulder.lineart.crease_threshold = 0.0
ob_ramp_0.location = (16.0, 4.0, 0.0)
ob_ramp_0.lineart.crease_threshold = 0.0
ob_sapling.location = (1.0, -1.0, 0.0)
ob_sapling.lineart.crease_threshold = 0.0
ob_shrub.location = (1.0, -4.0, 0.0)
ob_shrub.lineart.crease_threshold = 0.0
ob_stair_down.location = (-5.0, 2.0, 3.0)
ob_stair_down.lineart.crease_threshold = 0.0
ob_stair_up.location = (-5.0, 2.0, 0.0)
ob_stair_up.lineart.crease_threshold = 0.0
ob_tree.location = (1.0, 2.0, 0.0)
ob_tree.lineart.crease_threshold = 0.0
ob_pebbles.location = (4.0, 5.0, 0.0)
ob_pebbles.lineart.crease_threshold = 0.0

# ---- collection membership
col_collection_19.objects.link(ob_ceiling_waflem)
col_collection_19.objects.link(ob_ceiling_waemwa)
col_collection_19.objects.link(ob_ceiling_flemem)
col_collection_19.objects.link(ob_ceiling_emwafl)
col_collection_19.objects.link(ob_wall_emwafl)
col_collection_19.objects.link(ob_wall_flwafl)
col_collection_19.objects.link(ob_wall_flwaem)
col_collection_19.objects.link(ob_wall_flflfl)
col_collection_19.objects.link(ob_wall_flflem)
col_collection_19.objects.link(ob_wall_flemem)
col_collection_19.objects.link(ob_wall_emflfl)
col_collection_19.objects.link(ob_wall_ememfl)
col_collection_19.objects.link(ob_ceiling_flflwa)
col_collection_19.objects.link(ob_ceiling_waflwa)
col_collection_19.objects.link(ob_ceiling_ememfl)
col_collection_19.objects.link(ob_ceiling_ememwa)
col_collection_19.objects.link(ob_ceiling_waemem)
col_collection_19.objects.link(ob_ceiling_waflfl)
col_collection_19.objects.link(ob_ceiling_ememem)
col_collection_19.objects.link(ob_ceiling_wawawa)
col_collection_19.objects.link(ob_ceiling_flwafl)
col_collection_19.objects.link(ob_ceiling_emflem)
col_collection_19.objects.link(ob_ceiling_emflwa)
col_collection_19.objects.link(ob_ceiling_emwawa)
col_collection_19.objects.link(ob_ceiling_emwaem)
col_collection_19.objects.link(ob_ceiling_flemwa)
col_collection_19.objects.link(ob_ceiling_flwaem)
col_collection_19.objects.link(ob_ceiling_flwawa)
col_collection_19.objects.link(ob_ceiling_waemfl)
col_collection_19.objects.link(ob_ceiling_wawaem)
col_collection_19.objects.link(ob_ceiling_wawafl)
col_collection_19.objects.link(ob_ceiling_emflfl)
col_collection_19.objects.link(ob_ceiling_flflem)
col_collection_19.objects.link(ob_ceiling_flemfl)
col_collection_19.objects.link(ob_ceiling_flflfl)
col_collection_19.objects.link(ob_floor_ememfl)
col_collection_19.objects.link(ob_floor_ememem)
col_collection_19.objects.link(ob_floor_emflem)
col_collection_19.objects.link(ob_floor_emflfl)
col_collection_19.objects.link(ob_floor_flemem)
col_collection_19.objects.link(ob_floor_flemfl)
col_collection_19.objects.link(ob_floor_flflem)
col_collection_19.objects.link(ob_wall_wawafl)
col_collection_19.objects.link(ob_wall_wawaem)
col_collection_19.objects.link(ob_wall_waflem)
col_collection_19.objects.link(ob_wall_waemwa)
col_collection_19.objects.link(ob_wall_waemfl)
col_collection_19.objects.link(ob_wall_flwawa)
col_collection_19.objects.link(ob_wall_flemwa)
col_collection_19.objects.link(ob_wall_flemfl)
col_collection_19.objects.link(ob_wall_emwaem)
col_collection_19.objects.link(ob_wall_emwawa)
col_collection_19.objects.link(ob_wall_emflwa)
col_collection_19.objects.link(ob_wall_emflem)
col_collection_19.objects.link(ob_wall_wawawa)
col_collection_19.objects.link(ob_wall_ememem)
col_collection_19.objects.link(ob_wall_waflfl)
col_collection_19.objects.link(ob_wall_waemem)
col_collection_19.objects.link(ob_wall_ememwa)
col_collection_19.objects.link(ob_wall_waflwa)
col_collection_19.objects.link(ob_wall_flflwa)
col_collection_19.objects.link(ob_floor_flflfl)
col_collection_20.objects.link(ob_fortification)
col_collection_20.objects.link(ob_boulder_001)
col_collection_20.objects.link(ob_brook_top_001)
col_collection_20.objects.link(ob_floor_od)
col_collection_20.objects.link(ob_wall_od)
col_collection_20.objects.link(ob_wall_cen2)
col_collection_20.objects.link(ob_wall_cor1)
col_collection_20.objects.link(ob_wall_cen1)
col_collection_20.objects.link(ob_wall_cor2)
col_collection_20.objects.link(ob_wall_id)
col_collection_20.objects.link(ob_ceiling_corner)
col_collection_20.objects.link(ob_floor_cen)
col_collection_20.objects.link(ob_floor_cor0)
col_collection_20.objects.link(ob_floor_id)
col_collection_20.objects.link(ob_floor_cor2)
col_collection_20.objects.link(ob_floor_corner)
col_collection_20.objects.link(ob_ramp_corner_lend)
col_collection_20.objects.link(ob_ramp_corner_rend)
col_collection_20.objects.link(ob_ramp_2_rend)
col_collection_20.objects.link(ob_ramp_2_lend)
col_collection_20.objects.link(ob_ramp_2_lwall)
col_collection_20.objects.link(ob_ramp_2_rwall)
col_collection_20.objects.link(ob_ramp_2_rramp)
col_collection_20.objects.link(ob_ramp_2_lramp)
col_collection_20.objects.link(ob_ramp_corner_rramp)
col_collection_20.objects.link(ob_ramp_corner_lramp)
col_collection_20.objects.link(ob_ramp_1_lwall)
col_collection_20.objects.link(ob_ramp_1_rwall)
col_collection_20.objects.link(ob_ramp_1_fwall)
col_collection_20.objects.link(ob_ramp_1_rend)
col_collection_20.objects.link(ob_ramp_1_lend)
col_collection_20.objects.link(ob_ramp_1_rramp)
col_collection_20.objects.link(ob_ramp_1_lramp)
col_collection_20.objects.link(ob_brook_bed)
col_collection_20.objects.link(ob_floor)
col_collection_20.objects.link(ob_ramp)
col_collection_20.objects.link(ob_wall)
col_collection_20.objects.link(ob_brook_south_fb)
col_collection_20.objects.link(ob_brook_east_bf)
col_collection_20.objects.link(ob_brook_north_fb)
col_collection_20.objects.link(ob_brook_south_bf)
col_collection_20.objects.link(ob_brook_east_fb)
col_collection_20.objects.link(ob_brook_north_bf)
col_collection_20.objects.link(ob_brook_west_bf)
col_collection_20.objects.link(ob_brook_west_fb)
col_collection_20.objects.link(ob_brook_south_f)
col_collection_20.objects.link(ob_brook_east_f)
col_collection_20.objects.link(ob_brook_north_f)
col_collection_20.objects.link(ob_brook_west_ff)
col_collection_20.objects.link(ob_brook_south_ff)
col_collection_20.objects.link(ob_brook_east_ff)
col_collection_20.objects.link(ob_brook_north_ff)
col_collection_20.objects.link(ob_brook_west_f)
col_collection_20.objects.link(ob_brook_south_bb)
col_collection_20.objects.link(ob_brook_east_bb)
col_collection_20.objects.link(ob_brook_west_bb)
col_collection_20.objects.link(ob_brook_north_bb)
col_collection_20.objects.link(ob_brook_west_b)
col_collection_20.objects.link(ob_brook_south_b)
col_collection_20.objects.link(ob_brook_east_b)
col_collection_20.objects.link(ob_brook_north_b)
col_collection_20.objects.link(ob_brook_center)
col_collection_20.objects.link(ob_ramp_corner_rwall)
col_collection_20.objects.link(ob_ramp_corner_lwall)
col_collection_20.objects.link(ob_ramp_4)
col_collection_20.objects.link(ob_ramp_2)
col_collection_20.objects.link(ob_ramp_corner)
col_collection_20.objects.link(ob_ramp_1)
col_collection_20.objects.link(ob_endless_pit)
col_collection_20.objects.link(ob_ramp_top)
col_collection_20.objects.link(ob_empty)
col_collection_20.objects.link(ob_ceiling_none)
col_collection_20.objects.link(ob_ceiling_center)
col_collection_20.objects.link(ob_floor_center)
col_collection_20.objects.link(ob_boulder)
col_collection_20.objects.link(ob_ramp_0)
col_collection_20.objects.link(ob_sapling)
col_collection_20.objects.link(ob_shrub)
col_collection_20.objects.link(ob_stair_down)
col_collection_20.objects.link(ob_stair_up)
col_collection_20.objects.link(ob_tree)
col_collection_20.objects.link(ob_pebbles)

# ---- scene / render settings (as saved in the file)
scene.frame_start = 1; scene.frame_end = 250; scene.frame_set(1)
scene.render.engine = 'BLENDER_EEVEE_NEXT'
scene.render.image_settings.color_mode = 'RGB'
scene.render.image_settings.compression = 90
scene.render.resolution_x = 1980
scene.render.resolution_percentage = 50
scene.render.dither_intensity = 0.0
scene.cycles.use_denoising = False
scene.cycles.samples = 10
scene.cycles.sampling_pattern = 'TABULATED_SOBOL'
scene.cycles.light_sampling_threshold = 0.0
scene.cycles.use_adaptive_sampling = False
scene.cycles.use_light_tree = False
scene.cycles.blur_glossy = 0.0
scene.cycles.volume_bounces = 1
scene.cycles.pixel_filter_type = 'GAUSSIAN'
scene.cycles.sample_clamp_indirect = 0.0
scene.view_settings.view_transform = 'Standard'
bpy.context.view_layer.update()

# ---- added for rendering (the .blend has no active camera and no usable light): camera, sun
cam_auto = bpy.data.cameras.new('AutoCamera')
cam_auto.lens = 50.0
cam_auto.sensor_width = 36.0
cam_auto.clip_end = 1000.0
ob_auto_camera = bpy.data.objects.new('AutoCamera', cam_auto)
scene.collection.objects.link(ob_auto_camera)
ob_auto_camera.location = (49.3003, -52.1603, 35.1902)
ob_auto_camera.rotation_euler = (1.09748, -7.21219e-08, 0.694738)
scene.camera = ob_auto_camera
light_auto_sun = bpy.data.lights.new('AutoSun', 'SUN')
light_auto_sun.energy = 3.0
light_auto_sun.angle = 0.0523599
ob_auto_sun = bpy.data.objects.new('AutoSun', light_auto_sun)
scene.collection.objects.link(ob_auto_sun)
ob_auto_sun.rotation_euler = (0.872665, 0.174533, 0.523599)
bpy.context.view_layer.update()

